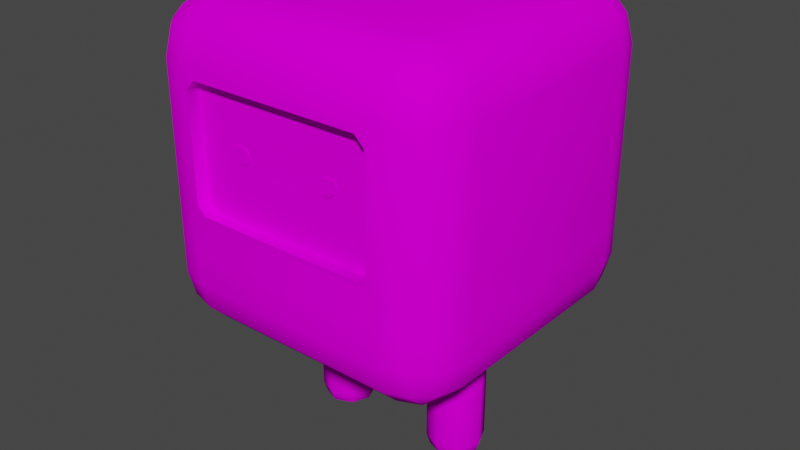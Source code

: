 # Source: TinyLittleCube.blend  (saved by Blender 2.91.10; exported with 4.5.12 LTS)
import bpy
from mathutils import Matrix  # noqa: F401  (used for matrix-valued properties, if any)

bpy.ops.wm.read_factory_settings(use_empty=True)
scene = bpy.context.scene
scene.name = 'Scene'

# ---- collections
col_collection = bpy.data.collections.new('Collection'); scene.collection.children.link(col_collection)

# ---- images (referenced by path relative to the original .blend; pixels are not part of the script)
import os
ASSET_DIR = os.environ.get("B2B_ASSET_DIR", "")  # directory of the original .blend (textures are referenced by path, not embedded)
HERE = os.path.dirname(os.path.abspath(__file__))  # packed textures are extracted next to this script under _unpacked/

def load_image(name, relpath, width, height, colorspace="sRGB"):
    """Load a texture the original file referenced (path relative to the .blend, or extracted next to this script)."""
    p = next((c for c in (os.path.join(HERE, relpath), os.path.join(ASSET_DIR, relpath)) if relpath and os.path.exists(c)), "")
    if p:
        img = bpy.data.images.load(p, check_existing=True)
        img.name = name
    else:  # same state as the original file: an image datablock whose file is absent (Cycles renders it pink)
        img = bpy.data.images.new(name, width, height)
        img.source = "FILE"
        img.filepath = "//" + (relpath or name)
    img.colorspace_settings.name = colorspace
    return img
img_tinycube = load_image('tinyCube', 'tinyCube.png', 1024, 1024, 'sRGB')

# ---- materials (node trees are filled in below, after node groups)
mat_tinycubemat = bpy.data.materials.new('tinyCubeMat')
mat_tinycubemat.use_transparent_shadow = False

# ---- material node trees
mat_tinycubemat.use_nodes = True; mat_tinycubemat.node_tree.nodes.clear()
_N = mat_tinycubemat.node_tree.nodes; _L = mat_tinycubemat.node_tree.links
n0 = _N.new('ShaderNodeBsdfPrincipled'); n0.name = 'Principled BSDF'; n0.location = (10, 300)
n0.distribution = 'GGX'
n0.subsurface_method = 'BURLEY'
n0.inputs[2].default_value = 0.0
n0.inputs[3].default_value = 1.45
n0.inputs[13].default_value = 0.0
n0.inputs[27].default_value = (0.0, 0.0, 0.0, 1.0)
n0.inputs[28].default_value = 1.0
n1 = _N.new('ShaderNodeOutputMaterial'); n1.name = 'Material Output'; n1.location = (300, 300)
n2 = _N.new('ShaderNodeTexImage'); n2.name = 'Image Texture'; n2.location = (-280, 280)
n2.image = img_tinycube
_L.new(n0.outputs[0], n1.inputs[0])
_L.new(n2.outputs[0], n0.inputs[0])
n1.is_active_output = True

# ---- world
world_world = bpy.data.worlds.new('World'); scene.world = world_world
world_world.use_nodes = True; world_world.node_tree.nodes.clear()
_N = world_world.node_tree.nodes; _L = world_world.node_tree.links
n0 = _N.new('ShaderNodeOutputWorld'); n0.name = 'World Output'; n0.location = (300, 300)
n1 = _N.new('ShaderNodeBackground'); n1.name = 'Background'; n1.location = (10, 300)
n1.inputs[0].default_value = (0.05088, 0.05088, 0.05088, 1.0)
_L.new(n1.outputs[0], n0.inputs[0])
n0.is_active_output = True
world_world.color = (0.05088, 0.05088, 0.05088)
world_world.use_sun_shadow = False
world_world.sun_shadow_jitter_overblur = 0.0

# ---- meshes
me_tinylittlecube_001 = bpy.data.meshes.new('TinyLittleCube.001')
me_tinylittlecube_001.from_pydata([(-0.6563, -0.3565, -0.5857), (-0.6563, -0.7065, -0.2357), (-1.006, -0.3565, -0.2357), (-0.6563, -0.5313, -0.5389), (-0.8311, -0.3565, -0.5389), (-0.8237, -0.5239, -0.4935), (-0.8311, -0.6598, -0.2357), (-0.6563, -0.6598, -0.4105), (-0.8237, -0.6143, -0.4031), (-0.9595, -0.3565, -0.4105), (-0.9595, -0.5313, -0.2357), (-0.9141, -0.5239, -0.4031), (-0.6563, -0.7065, 1.064), (-0.6563, -0.3565, 1.414), (-1.006, -0.3565, 1.064), (-0.6563, -0.6598, 1.239), (-0.8311, -0.6598, 1.064), (-0.8237, -0.6143, 1.232), (-0.8311, -0.3565, 1.368), (-0.6563, -0.5313, 1.368), (-0.8237, -0.5239, 1.322), (-0.9595, -0.5313, 1.064), (-0.9595, -0.3565, 1.239), (-0.9141, -0.5239, 1.232), (-0.6563, 0.9435, -0.5857), (-1.006, 0.9435, -0.2357), (-0.6563, 1.293, -0.2357), (-0.8311, 0.9435, -0.5389), (-0.6563, 1.118, -0.5389), (-0.8237, 1.111, -0.4935), (-0.9595, 1.118, -0.2357), (-0.9595, 0.9435, -0.4105), (-0.9141, 1.111, -0.4031), (-0.6563, 1.247, -0.4105), (-0.8311, 1.247, -0.2357), (-0.8237, 1.201, -0.4031), (-0.6563, 0.9435, 1.414), (-0.6563, 1.293, 1.064), (-1.006, 0.9435, 1.064), (-0.6563, 1.118, 1.368), (-0.8311, 0.9435, 1.368), (-0.8237, 1.111, 1.322), (-0.8311, 1.247, 1.064), (-0.6563, 1.247, 1.239), (-0.8237, 1.201, 1.232), (-0.9595, 0.9435, 1.239), (-0.9595, 1.118, 1.064), (-0.9141, 1.111, 1.232), (0.6437, -0.3565, -0.5857), (0.9937, -0.3565, -0.2357), (0.6437, -0.7065, -0.2357), (0.8185, -0.3565, -0.5389), (0.6437, -0.5313, -0.5389), (0.8111, -0.5239, -0.4935), (0.9469, -0.5313, -0.2357), (0.9469, -0.3565, -0.4105), (0.9015, -0.5239, -0.4031), (0.6437, -0.6598, -0.4105), (0.8185, -0.6598, -0.2357), (0.8111, -0.6143, -0.4031), (0.6437, -0.3565, 1.414), (0.6437, -0.7065, 1.064), (0.9937, -0.3565, 1.064), (0.6437, -0.5313, 1.368), (0.8185, -0.3565, 1.368), (0.8111, -0.5239, 1.322), (0.8185, -0.6598, 1.064), (0.6437, -0.6598, 1.239), (0.8111, -0.6143, 1.232), (0.9469, -0.3565, 1.239), (0.9469, -0.5313, 1.064), (0.9015, -0.5239, 1.232), (0.6437, 0.9435, -0.5857), (0.6437, 1.293, -0.2357), (0.9937, 0.9435, -0.2357), (0.6437, 1.118, -0.5389), (0.8185, 0.9435, -0.5389), (0.8111, 1.111, -0.4935), (0.8185, 1.247, -0.2357), (0.6437, 1.247, -0.4105), (0.8111, 1.201, -0.4031), (0.9469, 0.9435, -0.4105), (0.9469, 1.118, -0.2357), (0.9015, 1.111, -0.4031), (0.6437, 0.9435, 1.414), (0.9937, 0.9435, 1.064), (0.6437, 1.293, 1.064), (0.8185, 0.9435, 1.368), (0.6437, 1.118, 1.368), (0.8111, 1.111, 1.322), (0.9469, 1.118, 1.064), (0.9469, 0.9435, 1.239), (0.9015, 1.111, 1.232), (0.6437, 1.247, 1.239), (0.8185, 1.247, 1.064), (0.8111, 1.201, 1.232), (0.5457, -0.7126, 1.007), (0.605, -0.7126, 0.9479), (0.605, -0.6355, 0.9479), (-0.6176, -0.7126, 0.9479), (-0.5583, -0.7126, 1.007), (-0.5583, -0.7126, 0.2227), (-0.6176, -0.7126, 0.282), (-0.6563, -0.7065, 0.1875), (-0.8311, -0.6598, 0.1875), (-0.9595, -0.5313, 0.1875), (-1.006, -0.3565, 0.1875), (-0.6563, 1.293, 0.1875), (-0.8311, 1.247, 0.1875), (-0.9595, 1.118, 0.1875), (-1.006, 0.9435, 0.1875), (0.9937, 0.9435, 0.1875), (0.9469, 1.118, 0.1875), (0.8185, 1.247, 0.1875), (0.6437, 1.293, 0.1875), (0.6437, -0.7065, 0.1875), (0.8185, -0.6598, 0.1875), (0.9469, -0.5313, 0.1875), (0.9937, -0.3565, 0.1875), (0.605, -0.7126, 0.282), (0.5457, -0.7126, 0.2227), (0.4283, 0.4738, -1.337), (0.5558, 0.421, -0.2905), (0.5558, 0.421, -1.337), (0.5019, 0.3671, -1.445), (0.6086, 0.2935, -0.2905), (0.6086, 0.2935, -1.337), (0.5324, 0.2935, -1.445), (0.5558, 0.166, -0.2905), (0.5558, 0.166, -1.337), (0.5019, 0.2199, -1.445), (0.4817, 0.3182, -1.462), (0.4283, 0.1132, -0.2905), (0.4283, 0.1132, -1.337), (0.4283, 0.1894, -1.445), (0.3008, 0.166, -0.2905), (0.3008, 0.166, -1.337), (0.3547, 0.2199, -1.445), (0.248, 0.2935, -0.2905), (0.248, 0.2935, -1.337), (0.3242, 0.2935, -1.445), (0.3008, 0.421, -0.2905), (0.3008, 0.421, -1.337), (0.3547, 0.3671, -1.445), (0.4283, 0.4738, -0.2905), (0.4283, 0.3976, -1.445), (0.5396, 0.4048, -1.407), (0.5858, 0.2935, -1.407), (0.5396, 0.1821, -1.407), (0.4283, 0.136, -1.407), (0.3169, 0.1821, -1.407), (0.2708, 0.2935, -1.407), (0.3169, 0.4048, -1.407), (0.4283, 0.451, -1.407), (0.408, 0.3487, -1.462), (0.3814, 0.2843, -1.462), (0.455, 0.2538, -1.462), (-0.4409, 0.4738, -1.337), (-0.5684, 0.421, -0.2905), (-0.5684, 0.421, -1.337), (-0.5145, 0.3671, -1.445), (-0.6212, 0.2935, -0.2905), (-0.6212, 0.2935, -1.337), (-0.545, 0.2935, -1.445), (-0.5684, 0.166, -0.2905), (-0.5684, 0.166, -1.337), (-0.5145, 0.2199, -1.445), (-0.4943, 0.3182, -1.462), (-0.4409, 0.1132, -0.2905), (-0.4409, 0.1132, -1.337), (-0.4409, 0.1894, -1.445), (-0.3134, 0.166, -0.2905), (-0.3134, 0.166, -1.337), (-0.3673, 0.2199, -1.445), (-0.2606, 0.2935, -0.2905), (-0.2606, 0.2935, -1.337), (-0.3368, 0.2935, -1.445), (-0.3134, 0.421, -0.2905), (-0.3134, 0.421, -1.337), (-0.3673, 0.3671, -1.445), (-0.4409, 0.4738, -0.2905), (-0.4409, 0.3976, -1.445), (-0.5522, 0.4048, -1.407), (-0.5983, 0.2935, -1.407), (-0.5522, 0.1821, -1.407), (-0.4409, 0.136, -1.407), (-0.3295, 0.1821, -1.407), (-0.2834, 0.2935, -1.407), (-0.3295, 0.4048, -1.407), (-0.4409, 0.451, -1.407), (-0.4206, 0.3487, -1.462), (-0.394, 0.2843, -1.462), (-0.4676, 0.2538, -1.462), (0.2926, -0.6431, 0.6852), (0.2665, -0.6431, 0.6782), (0.2473, -0.6431, 0.659), (0.2403, -0.6431, 0.6329), (0.2473, -0.6431, 0.6067), (0.2665, -0.6431, 0.5876), (0.2926, -0.6431, 0.5806), (0.3188, -0.6431, 0.5876), (0.3379, -0.6431, 0.6067), (0.3449, -0.6431, 0.6329), (0.3379, -0.6431, 0.659), (0.3188, -0.6431, 0.6782), (0.1641, -0.6375, 0.5111), (0.1641, -0.6375, 0.5531), (0.0781, -0.6375, 0.4755), (0.0781, -0.6375, 0.5531), (0.1732, -0.6374, 0.5346), (0.0781, -0.6375, 0.5143), (-0.18, -0.6375, 0.5111), (-0.18, -0.6375, 0.5531), (-0.007947, -0.6375, 0.4613), (-0.007947, -0.6375, 0.5531), (-0.09399, -0.6375, 0.4755), (-0.09399, -0.6375, 0.5531), (-0.1891, -0.6374, 0.5346), (-0.007947, -0.6375, 0.5072), (-0.09399, -0.6375, 0.5143), (0.3517, -0.6431, 0.6803), (0.3466, -0.6431, 0.6853), (0.359, -0.6424, 0.6559), (0.3531, -0.6427, 0.6641), (0.3472, -0.6434, 0.6668), (0.3366, -0.6434, 0.6774), (0.3506, -0.643, 0.6435), (0.3464, -0.643, 0.6593), (-0.3043, -0.6431, 0.6852), (-0.2782, -0.6431, 0.6782), (-0.2591, -0.6431, 0.659), (-0.2521, -0.6431, 0.6329), (-0.2591, -0.6431, 0.6067), (-0.2782, -0.6431, 0.5876), (-0.3043, -0.6431, 0.5806), (-0.3305, -0.6431, 0.5876), (-0.3496, -0.6431, 0.6067), (-0.3566, -0.6431, 0.6329), (-0.3496, -0.6431, 0.659), (-0.3305, -0.6431, 0.6782), (-0.3634, -0.6431, 0.6803), (-0.3584, -0.6431, 0.6853), (-0.3707, -0.6424, 0.6559), (-0.3649, -0.6427, 0.6641), (-0.359, -0.6434, 0.6668), (-0.3483, -0.6434, 0.6774), (-0.3623, -0.643, 0.6435), (-0.3581, -0.643, 0.6593), (0.605, -0.6355, 0.9479), (0.605, -0.6355, 0.9479), (0.605, -0.6355, 0.9479), (0.5457, -0.6355, 1.007), (-0.5583, -0.6355, 1.007), (-0.6176, -0.6355, 0.9479), (-0.6176, -0.6355, 0.282), (-0.5583, -0.6355, 0.2227), (0.5457, -0.6355, 0.2227), (0.605, -0.6355, 0.282), (0.5457, -0.7126, 1.007), (0.605, -0.7126, 0.9479), (0.605, -0.6355, 0.9479), (0.5457, -0.6355, 1.007), (-0.6176, -0.7126, 0.9479), (-0.5583, -0.7126, 1.007), (-0.5583, -0.6355, 1.007), (-0.6176, -0.6355, 0.9479), (-0.5583, -0.7126, 0.2227), (-0.6176, -0.7126, 0.282), (-0.6176, -0.6355, 0.282), (-0.5583, -0.6355, 0.2227), (0.605, -0.7126, 0.282), (0.5457, -0.7126, 0.2227), (0.5457, -0.6355, 0.2227), (0.605, -0.6355, 0.282), (0.5558, 0.421, -0.9596), (0.6086, 0.2935, -0.9596), (0.5558, 0.166, -0.9596), (0.4283, 0.1132, -0.9596), (0.3008, 0.166, -0.9596), (0.248, 0.2935, -0.9596), (0.3008, 0.421, -0.9596), (0.4283, 0.4738, -0.9596), (-0.5684, 0.421, -0.9883), (-0.6212, 0.2935, -0.9883), (-0.5684, 0.166, -0.9883), (-0.4409, 0.1132, -0.9883), (-0.3134, 0.166, -0.9883), (-0.2606, 0.2935, -0.9883), (-0.3134, 0.421, -0.9883), (-0.4409, 0.4738, -0.9883), (-0.8311, -0.6598, -0.02409), (-0.9595, -0.5313, -0.02409), (-1.006, -0.3565, -0.02409), (-0.6563, 1.293, -0.02409), (0.9937, 0.9435, -0.02409), (0.6437, -0.7065, -0.02409), (-0.6563, -0.7065, -0.02409), (-0.8311, 1.247, -0.02409), (-0.9595, 1.118, -0.02409), (-1.006, 0.9435, -0.02409), (0.9469, 1.118, -0.02409), (0.8185, 1.247, -0.02409), (0.6437, 1.293, -0.02409), (0.8185, -0.6598, -0.02409), (0.9469, -0.5313, -0.02409), (0.9937, -0.3565, -0.02409), (-1.006, -0.3565, -0.2357)], [(98, 248), (248, 249)], [(111, 85, 62, 118), (84, 36, 13, 60), (106, 14, 38, 110), (107, 37, 86, 114), (0, 3, 5, 4), (3, 7, 8, 5), (1, 6, 8, 7), (6, 10, 11, 8), (2, 9, 11, 10), (9, 4, 5, 11), (5, 8, 11), (12, 15, 17, 16), (15, 19, 20, 17), (13, 18, 20, 19), (18, 22, 23, 20), (14, 21, 23, 22), (21, 16, 17, 23), (17, 20, 23), (24, 27, 29, 28), (27, 31, 32, 29), (25, 30, 32, 31), (30, 34, 35, 32), (26, 33, 35, 34), (33, 28, 29, 35), (29, 32, 35), (36, 39, 41, 40), (39, 43, 44, 41), (37, 42, 44, 43), (42, 46, 47, 44), (38, 45, 47, 46), (45, 40, 41, 47), (41, 44, 47), (48, 51, 53, 52), (51, 55, 56, 53), (49, 54, 56, 55), (54, 58, 59, 56), (50, 57, 59, 58), (57, 52, 53, 59), (53, 56, 59), (60, 63, 65, 64), (63, 67, 68, 65), (61, 66, 68, 67), (66, 70, 71, 68), (62, 69, 71, 70), (69, 64, 65, 71), (65, 68, 71), (72, 75, 77, 76), (75, 79, 80, 77), (73, 78, 80, 79), (78, 82, 83, 80), (74, 81, 83, 82), (81, 76, 77, 83), (77, 80, 83), (84, 87, 89, 88), (87, 91, 92, 89), (85, 90, 92, 91), (90, 94, 95, 92), (86, 93, 95, 94), (93, 88, 89, 95), (89, 92, 95), (24, 0, 4, 27), (27, 4, 9, 31), (31, 9, 2, 25), (103, 12, 16, 104), (104, 16, 21, 105), (105, 21, 14, 106), (13, 36, 40, 18), (18, 40, 45, 22), (22, 45, 38, 14), (293, 26, 34, 297), (297, 34, 30, 298), (298, 30, 25, 299), (72, 24, 28, 75), (75, 28, 33, 79), (79, 33, 26, 73), (36, 84, 88, 39), (39, 88, 93, 43), (43, 93, 86, 37), (294, 74, 82, 300), (300, 82, 78, 301), (301, 78, 73, 302), (48, 72, 76, 51), (51, 76, 81, 55), (55, 81, 74, 49), (84, 60, 64, 87), (87, 64, 69, 91), (91, 69, 62, 85), (295, 50, 58, 303), (303, 58, 54, 304), (304, 54, 49, 305), (0, 48, 52, 3), (3, 52, 57, 7), (7, 57, 50, 1), (60, 13, 19, 63), (63, 19, 15, 67), (67, 15, 12, 61), (24, 72, 48, 0), (70, 117, 118, 62), (295, 296, 1, 50), (66, 116, 117, 70), (61, 115, 116, 66), (94, 113, 114, 86), (90, 112, 113, 94), (85, 111, 112, 90), (46, 109, 110, 38), (42, 108, 109, 46), (37, 107, 108, 42), (291, 105, 106, 292), (290, 104, 105, 291), (296, 103, 104, 290), (293, 107, 114, 302), (292, 106, 110, 299), (294, 111, 118, 305), (61, 96, 97), (100, 12, 99), (120, 115, 119), (103, 101, 102), (103, 102, 99, 12), (12, 100, 96, 61), (61, 97, 119, 115), (115, 120, 101, 103), (137, 140, 155), (153, 121, 123, 146), (130, 134, 156), (146, 123, 126, 147), (282, 283, 161, 158), (147, 126, 129, 148), (275, 125, 128, 276), (148, 129, 133, 149), (276, 128, 132, 277), (149, 133, 136, 150), (277, 132, 135, 278), (134, 137, 155, 156), (150, 136, 139, 151), (278, 135, 138, 279), (156, 155, 154, 131), (151, 139, 142, 152), (279, 138, 141, 280), (131, 154, 145, 124), (152, 142, 121, 153), (280, 141, 144, 281), (145, 154, 143), (143, 152, 153, 145), (140, 151, 152, 143), (137, 150, 151, 140), (134, 149, 150, 137), (130, 148, 149, 134), (127, 147, 148, 130), (124, 146, 147, 127), (145, 153, 146, 124), (124, 127, 131), (127, 130, 156, 131), (143, 154, 155, 140), (281, 144, 122, 274), (173, 191, 176), (189, 182, 159, 157), (166, 192, 170), (182, 183, 162, 159), (183, 184, 165, 162), (283, 284, 164, 161), (184, 185, 169, 165), (284, 285, 168, 164), (185, 186, 172, 169), (285, 286, 171, 168), (170, 192, 191, 173), (186, 187, 175, 172), (286, 287, 174, 171), (192, 167, 190, 191), (187, 188, 178, 175), (287, 288, 177, 174), (167, 160, 181, 190), (188, 189, 157, 178), (288, 289, 180, 177), (181, 179, 190), (179, 181, 189, 188), (176, 179, 188, 187), (173, 176, 187, 186), (170, 173, 186, 185), (166, 170, 185, 184), (163, 166, 184, 183), (160, 163, 183, 182), (181, 160, 182, 189), (160, 167, 163), (163, 167, 192, 166), (179, 176, 191, 190), (289, 282, 158, 180), (194, 195, 196, 197, 198, 199, 200, 201, 202, 203, 204, 193), (210, 209, 206, 208), (218, 210, 208, 214), (213, 207, 210, 218), (207, 205, 209, 210), (219, 216, 212, 217), (218, 214, 216, 219), (213, 218, 219, 215), (215, 219, 217, 211), (225, 224, 220, 221), (227, 226, 222, 223), (204, 203, 224, 225), (203, 202, 226, 227), (122, 144, 141, 138, 135, 132, 128, 125), (229, 228, 239, 238, 237, 236, 235, 234, 233, 232, 231, 230), (245, 241, 240, 244), (247, 243, 242, 246), (239, 245, 244, 238), (238, 247, 246, 237), (216, 219, 215), (210, 207, 208), (256, 257, 250, 251, 252, 253, 254, 255), (262, 267, 268, 265), (258, 263, 264, 261), (260, 259, 258, 261), (266, 271, 272, 269), (264, 263, 262, 265), (268, 267, 266, 269), (270, 273, 272, 271), (270, 259, 260, 273), (123, 274, 275, 126), (121, 281, 274, 123), (142, 280, 281, 121), (139, 279, 280, 142), (136, 278, 279, 139), (133, 277, 278, 136), (129, 276, 277, 133), (126, 275, 276, 129), (159, 162, 283, 282), (157, 159, 282, 289), (178, 157, 289, 288), (175, 178, 288, 287), (172, 175, 287, 286), (169, 172, 286, 285), (165, 169, 285, 284), (162, 165, 284, 283), (274, 122, 125, 275), (74, 294, 305, 49), (306, 292, 299, 25), (26, 293, 302, 73), (1, 296, 290, 6), (6, 290, 291, 10), (10, 291, 292, 306), (115, 103, 296, 295), (117, 304, 305, 118), (116, 303, 304, 117), (115, 295, 303, 116), (113, 301, 302, 114), (112, 300, 301, 113), (111, 294, 300, 112), (109, 298, 299, 110), (108, 297, 298, 109), (107, 293, 297, 108)])
me_tinylittlecube_001.polygons.foreach_set('use_smooth', [1, 1, 1, 1, 1, 1, 1, 1, 1, 1, 1, 1, 1, 1, 1, 1, 1, 1, 1, 1, 1, 1, 1, 1, 1, 1, 1, 1, 1, 1, 1, 1, 1, 1, 1, 1, 1, 1, 1, 1, 1, 1, 1, 1, 1, 1, 1, 1, 1, 1, 1, 1, 1, 1, 1, 1, 1, 1, 1, 1, 1, 1, 1, 1, 1, 1, 1, 1, 1, 1, 1, 1, 1, 1, 1, 1, 1, 1, 1, 1, 1, 1, 1, 1, 1, 1, 1, 1, 1, 1, 1, 1, 1, 1, 1, 1, 1, 1, 1, 1, 1, 1, 1, 1, 1, 1, 1, 1, 1, 1, 1, 1, 1, 1, 1, 1, 1, 1, 1, 1, 1, 1, 1, 1, 1, 1, 1, 1, 1, 1, 1, 1, 1, 1, 1, 1, 1, 1, 1, 1, 1, 1, 1, 1, 1, 1, 1, 1, 1, 1, 1, 1, 1, 1, 1, 1, 1, 1, 1, 1, 1, 1, 1, 1, 1, 1, 1, 1, 1, 1, 1, 1, 1, 1, 1, 1, 1, 1, 1, 1, 1, 1, 1, 1, 1, 1, 0, 0, 0, 0, 0, 0, 0, 0, 0, 0, 0, 0, 0, 1, 0, 0, 0, 0, 0, 0, 0, 1, 1, 1, 1, 1, 1, 1, 1, 1, 1, 1, 1, 1, 1, 1, 1, 1, 1, 1, 1, 1, 1, 1, 1, 1, 1, 1, 1, 1, 1, 1, 1, 1, 1, 1, 1, 1, 1, 1, 1, 1, 1])
_uv = me_tinylittlecube_001.uv_layers.new(name='UVMap')
_uv.uv.foreach_set('vector', [0.0002311, 0.8407, 0.0002312, 0.6964, 0.2142, 0.6964, 0.2142, 0.8407, 0.0002311, 0.607, 0.0002311, 0.393, 0.2142, 0.393, 0.2142, 0.607, 0.2142, 0.1593, 0.2142, 0.3036, 0.0002311, 0.3036, 0.0002311, 0.1593, 0.8848, 0.1665, 0.879, 0.3071, 0.6775, 0.3065, 0.6732, 0.1661, 0.6284, 0.602, 0.6353, 0.6331, 0.6092, 0.643, 0.5939, 0.6146, 0.6353, 0.6331, 0.639, 0.6621, 0.6127, 0.6622, 0.6092, 0.643, 0.6396, 0.6901, 0.6118, 0.6884, 0.6127, 0.6622, 0.639, 0.6621, 0.6118, 0.6884, 0.5825, 0.6831, 0.5937, 0.6567, 0.6127, 0.6622, 0.5507, 0.6739, 0.5662, 0.6405, 0.5937, 0.6567, 0.5825, 0.6831, 0.5662, 0.6405, 0.5939, 0.6146, 0.6092, 0.643, 0.5937, 0.6567, 0.6092, 0.643, 0.6127, 0.6622, 0.5937, 0.6567, 0.6407, 0.8978, 0.6407, 0.9259, 0.6143, 0.9265, 0.6126, 0.8999, 0.6407, 0.9259, 0.6371, 0.9558, 0.6098, 0.9462, 0.6143, 0.9265, 0.6303, 0.9881, 0.5953, 0.975, 0.6098, 0.9462, 0.6371, 0.9558, 0.5953, 0.975, 0.5669, 0.9486, 0.5949, 0.9313, 0.6098, 0.9462, 0.5518, 0.9141, 0.5834, 0.9052, 0.5949, 0.9313, 0.5669, 0.9486, 0.5834, 0.9052, 0.6126, 0.8999, 0.6143, 0.9265, 0.5949, 0.9313, 0.6143, 0.9265, 0.6098, 0.9462, 0.5949, 0.9313, 0.8922, 0.01047, 0.9263, 0.0234, 0.9121, 0.05171, 0.8852, 0.0421, 0.9263, 0.0234, 0.9542, 0.04914, 0.9268, 0.06635, 0.9121, 0.05171, 0.9695, 0.08272, 0.9383, 0.09209, 0.9268, 0.06635, 0.9542, 0.04914, 0.9383, 0.09209, 0.9094, 0.09752, 0.9077, 0.07108, 0.9268, 0.06635, 0.8815, 0.09971, 0.8815, 0.07168, 0.9077, 0.07108, 0.9094, 0.09752, 0.8815, 0.07168, 0.8852, 0.0421, 0.9121, 0.05171, 0.9077, 0.07108, 0.9121, 0.05171, 0.9268, 0.06635, 0.9077, 0.07108, 0.8904, 0.3957, 0.8834, 0.3645, 0.9098, 0.3545, 0.9251, 0.383, 0.8834, 0.3645, 0.8797, 0.3353, 0.9062, 0.3351, 0.9098, 0.3545, 0.879, 0.3071, 0.9071, 0.3087, 0.9062, 0.3351, 0.8797, 0.3353, 0.9071, 0.3087, 0.9367, 0.3141, 0.9254, 0.3408, 0.9062, 0.3351, 0.9685, 0.3232, 0.953, 0.3569, 0.9254, 0.3408, 0.9367, 0.3141, 0.953, 0.3569, 0.9251, 0.383, 0.9098, 0.3545, 0.9254, 0.3408, 0.9098, 0.3545, 0.9062, 0.3351, 0.9254, 0.3408, 0.8513, 0.6003, 0.8852, 0.6125, 0.8716, 0.6407, 0.8449, 0.6317, 0.8852, 0.6125, 0.9131, 0.6374, 0.8863, 0.6549, 0.8716, 0.6407, 0.9289, 0.6702, 0.8982, 0.6801, 0.8863, 0.6549, 0.9131, 0.6374, 0.8982, 0.6801, 0.8698, 0.6861, 0.8676, 0.66, 0.8863, 0.6549, 0.8421, 0.6889, 0.8417, 0.6611, 0.8676, 0.66, 0.8698, 0.6861, 0.8417, 0.6611, 0.8449, 0.6317, 0.8716, 0.6407, 0.8676, 0.66, 0.8716, 0.6407, 0.8863, 0.6549, 0.8676, 0.66, 0.8581, 0.9846, 0.8504, 0.953, 0.8768, 0.9423, 0.8931, 0.9709, 0.8504, 0.953, 0.8462, 0.9236, 0.8728, 0.9229, 0.8768, 0.9423, 0.845, 0.8953, 0.8731, 0.8964, 0.8728, 0.9229, 0.8462, 0.9236, 0.8731, 0.8964, 0.9028, 0.901, 0.8922, 0.9281, 0.8728, 0.9229, 0.935, 0.9091, 0.9206, 0.9436, 0.8922, 0.9281, 0.9028, 0.901, 0.9206, 0.9436, 0.8931, 0.9709, 0.8768, 0.9423, 0.8922, 0.9281, 0.8768, 0.9423, 0.8728, 0.9229, 0.8922, 0.9281, 0.6668, 0.0103, 0.6738, 0.04153, 0.6474, 0.05134, 0.6322, 0.0228, 0.6738, 0.04153, 0.6773, 0.07078, 0.6508, 0.07075, 0.6474, 0.05134, 0.6776, 0.09909, 0.6497, 0.09707, 0.6508, 0.07075, 0.6773, 0.07078, 0.6497, 0.09707, 0.6203, 0.09145, 0.6317, 0.06498, 0.6508, 0.07075, 0.5885, 0.08209, 0.6042, 0.04863, 0.6317, 0.06498, 0.6203, 0.09145, 0.6042, 0.04863, 0.6322, 0.0228, 0.6474, 0.05134, 0.6317, 0.06498, 0.6474, 0.05134, 0.6508, 0.07075, 0.6317, 0.06498, 0.6659, 0.3956, 0.6316, 0.3825, 0.6461, 0.3541, 0.6731, 0.364, 0.6316, 0.3825, 0.6038, 0.3562, 0.6316, 0.3393, 0.6461, 0.3541, 0.5889, 0.3221, 0.6203, 0.3133, 0.6316, 0.3393, 0.6038, 0.3562, 0.6203, 0.3133, 0.6494, 0.3082, 0.6508, 0.3347, 0.6316, 0.3393, 0.6775, 0.3065, 0.6771, 0.3345, 0.6508, 0.3347, 0.6494, 0.3082, 0.6771, 0.3345, 0.6731, 0.364, 0.6461, 0.3541, 0.6508, 0.3347, 0.6461, 0.3541, 0.6316, 0.3393, 0.6508, 0.3347, 0.0002311, 0.0002311, 0.2142, 0.0002311, 0.2142, 0.03, 0.0002312, 0.03, 0.0002312, 0.03, 0.2142, 0.03, 0.2142, 0.0599, 0.0002311, 0.0599, 0.0002311, 0.0599, 0.2142, 0.0599, 0.2142, 0.08967, 0.0002312, 0.08967, 0.6361, 0.7574, 0.6407, 0.8978, 0.6126, 0.8999, 0.6058, 0.7567, 0.6058, 0.7567, 0.6126, 0.8999, 0.5834, 0.9052, 0.5741, 0.7555, 0.5741, 0.7555, 0.5834, 0.9052, 0.5518, 0.9141, 0.5409, 0.7541, 0.2142, 0.393, 0.0002311, 0.393, 0.0002311, 0.3633, 0.2142, 0.3633, 0.2142, 0.3633, 0.0002311, 0.3633, 0.0002311, 0.3334, 0.2142, 0.3334, 0.2142, 0.3334, 0.0002311, 0.3334, 0.0002311, 0.3036, 0.2142, 0.3036, 0.8831, 0.1331, 0.8815, 0.09971, 0.9094, 0.09752, 0.9122, 0.1317, 0.9122, 0.1317, 0.9094, 0.09752, 0.9383, 0.09209, 0.9425, 0.1285, 0.9425, 0.1285, 0.9383, 0.09209, 0.9695, 0.08272, 0.9748, 0.1231, 0.6668, 0.0103, 0.8922, 0.01047, 0.8852, 0.0421, 0.6738, 0.04153, 0.6738, 0.04153, 0.8852, 0.0421, 0.8815, 0.07168, 0.6773, 0.07078, 0.6773, 0.07078, 0.8815, 0.07168, 0.8815, 0.09971, 0.6776, 0.09909, 0.8904, 0.3957, 0.6659, 0.3956, 0.6731, 0.364, 0.8834, 0.3645, 0.8834, 0.3645, 0.6731, 0.364, 0.6771, 0.3345, 0.8797, 0.3353, 0.8797, 0.3353, 0.6771, 0.3345, 0.6775, 0.3065, 0.879, 0.3071, 0.5834, 0.1223, 0.5885, 0.08209, 0.6203, 0.09145, 0.6159, 0.1277, 0.6159, 0.1277, 0.6203, 0.09145, 0.6497, 0.09707, 0.6464, 0.1311, 0.6464, 0.1311, 0.6497, 0.09707, 0.6776, 0.09909, 0.6754, 0.1326, 0.2142, 0.9998, 0.0002311, 0.9998, 0.0002311, 0.97, 0.2142, 0.97, 0.2142, 0.97, 0.0002311, 0.97, 0.0002311, 0.9401, 0.2142, 0.9401, 0.2142, 0.9401, 0.0002311, 0.9401, 0.0002311, 0.9103, 0.2142, 0.9103, 0.0002311, 0.607, 0.2142, 0.607, 0.2142, 0.6367, 0.0002311, 0.6367, 0.0002311, 0.6367, 0.2142, 0.6367, 0.2142, 0.6666, 0.0002311, 0.6666, 0.0002311, 0.6666, 0.2142, 0.6666, 0.2142, 0.6964, 0.0002312, 0.6964, 0.8444, 0.7218, 0.8421, 0.6889, 0.8698, 0.6861, 0.8732, 0.7199, 0.8732, 0.7199, 0.8698, 0.6861, 0.8982, 0.6801, 0.9032, 0.716, 0.9032, 0.716, 0.8982, 0.6801, 0.9289, 0.6702, 0.9351, 0.7099, 0.6284, 0.602, 0.8513, 0.6003, 0.8449, 0.6317, 0.6353, 0.6331, 0.6353, 0.6331, 0.8449, 0.6317, 0.8417, 0.6611, 0.639, 0.6621, 0.639, 0.6621, 0.8417, 0.6611, 0.8421, 0.6889, 0.6396, 0.6901, 0.8581, 0.9846, 0.6303, 0.9881, 0.6371, 0.9558, 0.8504, 0.953, 0.8504, 0.953, 0.6371, 0.9558, 0.6407, 0.9259, 0.8462, 0.9236, 0.8462, 0.9236, 0.6407, 0.9259, 0.6407, 0.8978, 0.845, 0.8953, 0.4669, 0.7666, 0.4669, 0.8778, 0.3557, 0.8778, 0.3557, 0.7666, 0.9028, 0.901, 0.9082, 0.7518, 0.9413, 0.7496, 0.935, 0.9091, 0.8444, 0.7218, 0.6378, 0.7238, 0.6396, 0.6901, 0.8421, 0.6889, 0.8731, 0.8964, 0.8767, 0.7536, 0.9082, 0.7518, 0.9028, 0.901, 0.845, 0.8953, 0.8467, 0.7548, 0.8767, 0.7536, 0.8731, 0.8964, 0.6494, 0.3082, 0.6431, 0.1652, 0.6732, 0.1661, 0.6775, 0.3065, 0.6203, 0.3133, 0.6114, 0.1639, 0.6431, 0.1652, 0.6494, 0.3082, 0.5889, 0.3221, 0.5783, 0.1624, 0.6114, 0.1639, 0.6203, 0.3133, 0.9367, 0.3141, 0.9467, 0.1649, 0.98, 0.1634, 0.9685, 0.3232, 0.9071, 0.3087, 0.9149, 0.1659, 0.9467, 0.1649, 0.9367, 0.3141, 0.879, 0.3071, 0.8848, 0.1665, 0.9149, 0.1659, 0.9071, 0.3087, 0.5783, 0.7193, 0.5741, 0.7555, 0.5409, 0.7541, 0.5458, 0.714, 0.6088, 0.7226, 0.6058, 0.7567, 0.5741, 0.7555, 0.5783, 0.7193, 0.6378, 0.7238, 0.6361, 0.7574, 0.6058, 0.7567, 0.6088, 0.7226, 0.8831, 0.1331, 0.8848, 0.1665, 0.6732, 0.1661, 0.6754, 0.1326, 0.2142, 0.1245, 0.2142, 0.1593, 0.0002311, 0.1593, 0.0002311, 0.1245, 0.0002311, 0.8755, 0.0002311, 0.8407, 0.2142, 0.8407, 0.2142, 0.8755, 0.845, 0.8953, 0.8295, 0.8864, 0.839, 0.877, 0.6559, 0.8885, 0.6407, 0.8978, 0.6463, 0.8792, 0.8307, 0.7608, 0.8467, 0.7548, 0.8402, 0.7703, 0.6361, 0.7574, 0.6522, 0.763, 0.6429, 0.7727, 0.6361, 0.7574, 0.6429, 0.7727, 0.6463, 0.8792, 0.6407, 0.8978, 0.6407, 0.8978, 0.6559, 0.8885, 0.8295, 0.8864, 0.845, 0.8953, 0.845, 0.8953, 0.839, 0.877, 0.8402, 0.7703, 0.8467, 0.7548, 0.8467, 0.7548, 0.8307, 0.7608, 0.6522, 0.763, 0.6361, 0.7574, 0.7345, 0.4788, 0.7444, 0.4878, 0.7349, 0.4907, 0.7406, 0.5219, 0.7465, 0.5382, 0.7108, 0.5382, 0.7182, 0.5225, 0.7122, 0.4892, 0.7212, 0.4794, 0.722, 0.4912, 0.7182, 0.5225, 0.7108, 0.5382, 0.6856, 0.513, 0.7019, 0.5071, 0.265, 0.4688, 0.2877, 0.4688, 0.2877, 0.5836, 0.265, 0.5836, 0.7019, 0.5071, 0.6856, 0.513, 0.6856, 0.4773, 0.7013, 0.4847, 0.5652, 0.4684, 0.5652, 0.5832, 0.5425, 0.5832, 0.5425, 0.4684, 0.7013, 0.4847, 0.6856, 0.4773, 0.7108, 0.4521, 0.7167, 0.4685, 0.5425, 0.4684, 0.5425, 0.5832, 0.5198, 0.5832, 0.5198, 0.4684, 0.7167, 0.4685, 0.7108, 0.4521, 0.7465, 0.4521, 0.7391, 0.4679, 0.5198, 0.4684, 0.5198, 0.5832, 0.4971, 0.5832, 0.4971, 0.4684, 0.7212, 0.4794, 0.7345, 0.4788, 0.7349, 0.4907, 0.722, 0.4912, 0.7391, 0.4679, 0.7465, 0.4521, 0.7717, 0.4774, 0.7554, 0.4833, 0.4971, 0.4684, 0.4971, 0.5832, 0.4744, 0.5832, 0.4744, 0.4684, 0.722, 0.4912, 0.7349, 0.4907, 0.7353, 0.5019, 0.7226, 0.5024, 0.7554, 0.4833, 0.7717, 0.4774, 0.7717, 0.513, 0.756, 0.5057, 0.4744, 0.4684, 0.4744, 0.5832, 0.4516, 0.5832, 0.4516, 0.4684, 0.7226, 0.5024, 0.7353, 0.5019, 0.7361, 0.511, 0.7228, 0.5116, 0.756, 0.5057, 0.7717, 0.513, 0.7465, 0.5382, 0.7406, 0.5219, 0.4516, 0.4684, 0.4516, 0.5832, 0.4289, 0.5832, 0.4289, 0.4684, 0.7361, 0.511, 0.7353, 0.5019, 0.7451, 0.5011, 0.7451, 0.5011, 0.756, 0.5057, 0.7406, 0.5219, 0.7361, 0.511, 0.7444, 0.4878, 0.7554, 0.4833, 0.756, 0.5057, 0.7451, 0.5011, 0.7345, 0.4788, 0.7391, 0.4679, 0.7554, 0.4833, 0.7444, 0.4878, 0.7212, 0.4794, 0.7167, 0.4685, 0.7391, 0.4679, 0.7345, 0.4788, 0.7122, 0.4892, 0.7013, 0.4847, 0.7167, 0.4685, 0.7212, 0.4794, 0.7129, 0.5026, 0.7019, 0.5071, 0.7013, 0.4847, 0.7122, 0.4892, 0.7228, 0.5116, 0.7182, 0.5225, 0.7019, 0.5071, 0.7129, 0.5026, 0.7361, 0.511, 0.7406, 0.5219, 0.7182, 0.5225, 0.7228, 0.5116, 0.7228, 0.5116, 0.7129, 0.5026, 0.7226, 0.5024, 0.7129, 0.5026, 0.7122, 0.4892, 0.722, 0.4912, 0.7226, 0.5024, 0.7451, 0.5011, 0.7353, 0.5019, 0.7349, 0.4907, 0.7444, 0.4878, 0.6106, 0.4684, 0.6106, 0.5832, 0.5879, 0.5832, 0.5879, 0.4684, 0.8148, 0.5011, 0.8266, 0.5014, 0.8238, 0.511, 0.8579, 0.5071, 0.8585, 0.4848, 0.8742, 0.4774, 0.8742, 0.513, 0.8252, 0.4788, 0.8272, 0.4885, 0.8154, 0.4877, 0.8585, 0.4848, 0.8431, 0.4685, 0.849, 0.4521, 0.8742, 0.4774, 0.8431, 0.4685, 0.8207, 0.4679, 0.8133, 0.4521, 0.849, 0.4521, 0.2877, 0.4688, 0.3104, 0.4688, 0.3104, 0.5836, 0.2877, 0.5836, 0.8207, 0.4679, 0.8045, 0.4832, 0.7881, 0.4774, 0.8133, 0.4521, 0.3104, 0.4688, 0.3331, 0.4688, 0.3331, 0.5836, 0.3104, 0.5836, 0.8045, 0.4832, 0.8039, 0.5056, 0.7881, 0.513, 0.7881, 0.4774, 0.3331, 0.4688, 0.3558, 0.4688, 0.3558, 0.5836, 0.3331, 0.5836, 0.8154, 0.4877, 0.8272, 0.4885, 0.8266, 0.5014, 0.8148, 0.5011, 0.8039, 0.5056, 0.8193, 0.5219, 0.8133, 0.5382, 0.7881, 0.513, 0.3558, 0.4688, 0.3785, 0.4688, 0.3785, 0.5836, 0.3558, 0.5836, 0.8272, 0.4885, 0.8384, 0.4892, 0.8379, 0.5019, 0.8266, 0.5014, 0.8193, 0.5219, 0.8416, 0.5225, 0.849, 0.5382, 0.8133, 0.5382, 0.3785, 0.4688, 0.4012, 0.4688, 0.4012, 0.5836, 0.3785, 0.5836, 0.8384, 0.4892, 0.8476, 0.4893, 0.847, 0.5027, 0.8379, 0.5019, 0.8416, 0.5225, 0.8579, 0.5071, 0.8742, 0.513, 0.849, 0.5382, 0.4012, 0.4688, 0.4239, 0.4688, 0.4239, 0.5836, 0.4012, 0.5836, 0.847, 0.5027, 0.8371, 0.5116, 0.8379, 0.5019, 0.8371, 0.5116, 0.847, 0.5027, 0.8579, 0.5071, 0.8416, 0.5225, 0.8238, 0.511, 0.8371, 0.5116, 0.8416, 0.5225, 0.8193, 0.5219, 0.8148, 0.5011, 0.8238, 0.511, 0.8193, 0.5219, 0.8039, 0.5056, 0.8154, 0.4877, 0.8148, 0.5011, 0.8039, 0.5056, 0.8045, 0.4832, 0.8252, 0.4788, 0.8154, 0.4877, 0.8045, 0.4832, 0.8207, 0.4679, 0.8386, 0.4794, 0.8252, 0.4788, 0.8207, 0.4679, 0.8431, 0.4685, 0.8476, 0.4893, 0.8386, 0.4794, 0.8431, 0.4685, 0.8585, 0.4848, 0.847, 0.5027, 0.8476, 0.4893, 0.8585, 0.4848, 0.8579, 0.5071, 0.8476, 0.4893, 0.8384, 0.4892, 0.8386, 0.4794, 0.8386, 0.4794, 0.8384, 0.4892, 0.8272, 0.4885, 0.8252, 0.4788, 0.8371, 0.5116, 0.8238, 0.511, 0.8266, 0.5014, 0.8379, 0.5019, 0.2423, 0.4688, 0.265, 0.4688, 0.265, 0.5836, 0.2423, 0.5836, 0.3716, 0.6637, 0.3657, 0.6672, 0.3588, 0.6672, 0.3528, 0.6637, 0.3494, 0.6578, 0.3494, 0.6509, 0.3528, 0.6449, 0.3588, 0.6415, 0.3657, 0.6415, 0.3716, 0.6449, 0.3751, 0.6509, 0.3751, 0.6578, 0.3395, 0.6657, 0.3446, 0.6415, 0.3493, 0.6438, 0.3493, 0.6657, 0.3377, 0.6876, 0.3395, 0.6657, 0.3493, 0.6657, 0.3493, 0.6876, 0.326, 0.6876, 0.3296, 0.6657, 0.3395, 0.6657, 0.3377, 0.6876, 0.3296, 0.6657, 0.3387, 0.6438, 0.3446, 0.6415, 0.3395, 0.6657, 0.3395, 0.7095, 0.3493, 0.7095, 0.3493, 0.7314, 0.3446, 0.7337, 0.3377, 0.6876, 0.3493, 0.6876, 0.3493, 0.7095, 0.3395, 0.7095, 0.326, 0.6876, 0.3377, 0.6876, 0.3395, 0.7095, 0.3296, 0.7095, 0.3296, 0.7095, 0.3395, 0.7095, 0.3446, 0.7337, 0.3387, 0.7314, 0.3751, 0.6509, 0.3716, 0.6449, 0.3716, 0.6449, 0.3751, 0.6509, 0.3716, 0.6449, 0.3657, 0.6415, 0.3657, 0.6415, 0.3716, 0.6449, 0.3751, 0.6509, 0.3716, 0.6449, 0.3716, 0.6449, 0.3751, 0.6509, 0.3716, 0.6449, 0.3657, 0.6415, 0.3657, 0.6415, 0.3716, 0.6449, 0.5879, 0.5832, 0.6106, 0.5832, 0.4516, 0.5832, 0.4744, 0.5832, 0.4971, 0.5832, 0.5198, 0.5832, 0.5425, 0.5832, 0.5652, 0.5832, 0.3716, 0.6637, 0.3751, 0.6578, 0.3751, 0.6509, 0.3716, 0.6449, 0.3657, 0.6415, 0.3588, 0.6415, 0.3528, 0.6449, 0.3494, 0.6509, 0.3494, 0.6578, 0.3528, 0.6637, 0.3588, 0.6672, 0.3657, 0.6672, 0.3751, 0.6509, 0.3751, 0.6509, 0.3716, 0.6449, 0.3716, 0.6449, 0.3716, 0.6449, 0.3716, 0.6449, 0.3657, 0.6415, 0.3657, 0.6415, 0.3751, 0.6509, 0.3751, 0.6509, 0.3716, 0.6449, 0.3716, 0.6449, 0.3716, 0.6449, 0.3716, 0.6449, 0.3657, 0.6415, 0.3657, 0.6415, 0.3493, 0.7095, 0.3395, 0.7095, 0.3296, 0.7095, 0.3395, 0.6657, 0.3296, 0.6657, 0.3493, 0.6657, 0.2909, 0.3432, 0.2778, 0.3298, 0.2791, 0.1816, 0.2924, 0.1685, 0.5383, 0.1706, 0.5514, 0.1839, 0.5501, 0.3322, 0.5368, 0.3453, 0.5058, 0.02897, 0.5058, 0.1404, 0.4921, 0.1315, 0.4937, 0.0357, 0.3169, 0.01378, 0.4926, 0.01416, 0.4843, 0.02773, 0.3238, 0.02604, 0.3153, 0.03592, 0.3012, 0.0271, 0.3169, 0.01378, 0.3238, 0.02604, 0.4896, 0.1531, 0.309, 0.1617, 0.3182, 0.1473, 0.4827, 0.1406, 0.4843, 0.02773, 0.4926, 0.01416, 0.5058, 0.02897, 0.4937, 0.0357, 0.4921, 0.1315, 0.5058, 0.1404, 0.4896, 0.1531, 0.4827, 0.1406, 0.2957, 0.1447, 0.309, 0.138, 0.3182, 0.1473, 0.309, 0.1617, 0.2957, 0.1447, 0.3012, 0.0271, 0.3153, 0.03592, 0.309, 0.138, 0.5879, 0.411, 0.5879, 0.4684, 0.5652, 0.4684, 0.5652, 0.411, 0.6106, 0.411, 0.6106, 0.4684, 0.5879, 0.4684, 0.5879, 0.411, 0.4516, 0.411, 0.4516, 0.4684, 0.4289, 0.4684, 0.4289, 0.411, 0.4744, 0.411, 0.4744, 0.4684, 0.4516, 0.4684, 0.4516, 0.411, 0.4971, 0.411, 0.4971, 0.4684, 0.4744, 0.4684, 0.4744, 0.411, 0.5198, 0.411, 0.5198, 0.4684, 0.4971, 0.4684, 0.4971, 0.411, 0.5425, 0.411, 0.5425, 0.4684, 0.5198, 0.4684, 0.5198, 0.411, 0.5652, 0.411, 0.5652, 0.4684, 0.5425, 0.4684, 0.5425, 0.411, 0.265, 0.4114, 0.2877, 0.4114, 0.2877, 0.4688, 0.265, 0.4688, 0.2423, 0.4114, 0.265, 0.4114, 0.265, 0.4688, 0.2423, 0.4688, 0.4012, 0.4114, 0.4239, 0.4114, 0.4239, 0.4688, 0.4012, 0.4688, 0.3785, 0.4114, 0.4012, 0.4114, 0.4012, 0.4688, 0.3785, 0.4688, 0.3558, 0.4114, 0.3785, 0.4114, 0.3785, 0.4688, 0.3558, 0.4688, 0.3331, 0.4114, 0.3558, 0.4114, 0.3558, 0.4688, 0.3331, 0.4688, 0.3104, 0.4114, 0.3331, 0.4114, 0.3331, 0.4688, 0.3104, 0.4688, 0.2877, 0.4114, 0.3104, 0.4114, 0.3104, 0.4688, 0.2877, 0.4688, 0.5879, 0.4684, 0.5879, 0.5832, 0.5652, 0.5832, 0.5652, 0.4684, 0.0002311, 0.9103, 0.0002311, 0.8755, 0.2142, 0.8755, 0.2142, 0.9103, 0.2142, 0.08967, 0.2142, 0.1245, 0.0002311, 0.1245, 0.0002312, 0.08967, 0.8815, 0.09971, 0.8831, 0.1331, 0.6754, 0.1326, 0.6776, 0.09909, 0.6396, 0.6901, 0.6378, 0.7238, 0.6088, 0.7226, 0.6118, 0.6884, 0.6118, 0.6884, 0.6088, 0.7226, 0.5783, 0.7193, 0.5825, 0.6831, 0.5825, 0.6831, 0.5783, 0.7193, 0.5458, 0.714, 0.5507, 0.6739, 0.8467, 0.7548, 0.6361, 0.7574, 0.6378, 0.7238, 0.8444, 0.7218, 0.9082, 0.7518, 0.9032, 0.716, 0.9351, 0.7099, 0.9413, 0.7496, 0.8767, 0.7536, 0.8732, 0.7199, 0.9032, 0.716, 0.9082, 0.7518, 0.8467, 0.7548, 0.8444, 0.7218, 0.8732, 0.7199, 0.8767, 0.7536, 0.6431, 0.1652, 0.6464, 0.1311, 0.6754, 0.1326, 0.6732, 0.1661, 0.6114, 0.1639, 0.6159, 0.1277, 0.6464, 0.1311, 0.6431, 0.1652, 0.5783, 0.1624, 0.5834, 0.1223, 0.6159, 0.1277, 0.6114, 0.1639, 0.9467, 0.1649, 0.9425, 0.1285, 0.9748, 0.1231, 0.98, 0.1634, 0.9149, 0.1659, 0.9122, 0.1317, 0.9425, 0.1285, 0.9467, 0.1649, 0.8848, 0.1665, 0.8831, 0.1331, 0.9122, 0.1317, 0.9149, 0.1659])
_ca = me_tinylittlecube_001.color_attributes.new('Col', 'BYTE_COLOR', 'CORNER')
_ca.data.foreach_set('color', [1.0, 1.0, 1.0, 1.0, 1.0, 1.0, 1.0, 1.0, 1.0, 1.0, 1.0, 1.0, 1.0, 1.0, 1.0, 1.0, 1.0, 1.0, 1.0, 1.0, 1.0, 1.0, 1.0, 1.0, 1.0, 1.0, 1.0, 1.0, 1.0, 1.0, 1.0, 1.0, 1.0, 1.0, 1.0, 1.0, 1.0, 1.0, 1.0, 1.0, 1.0, 1.0, 1.0, 1.0, 1.0, 1.0, 1.0, 1.0, 1.0, 1.0, 1.0, 1.0, 1.0, 1.0, 1.0, 1.0, 1.0, 1.0, 1.0, 1.0, 1.0, 1.0, 1.0, 1.0, 1.0, 1.0, 1.0, 1.0, 1.0, 1.0, 1.0, 1.0, 1.0, 1.0, 1.0, 1.0, 1.0, 1.0, 1.0, 1.0, 1.0, 1.0, 1.0, 1.0, 1.0, 1.0, 1.0, 1.0, 1.0, 1.0, 1.0, 1.0, 1.0, 1.0, 1.0, 1.0, 1.0, 1.0, 1.0, 1.0, 1.0, 1.0, 1.0, 1.0, 1.0, 1.0, 1.0, 1.0, 1.0, 1.0, 1.0, 1.0, 1.0, 1.0, 1.0, 1.0, 1.0, 1.0, 1.0, 1.0, 1.0, 1.0, 1.0, 1.0, 1.0, 1.0, 1.0, 1.0, 1.0, 1.0, 1.0, 1.0, 1.0, 1.0, 1.0, 1.0, 1.0, 1.0, 1.0, 1.0, 1.0, 1.0, 1.0, 1.0, 1.0, 1.0, 1.0, 1.0, 1.0, 1.0, 1.0, 1.0, 1.0, 1.0, 1.0, 1.0, 1.0, 1.0, 1.0, 1.0, 1.0, 1.0, 1.0, 1.0, 1.0, 1.0, 1.0, 1.0, 1.0, 1.0, 1.0, 1.0, 1.0, 1.0, 1.0, 1.0, 1.0, 1.0, 1.0, 1.0, 1.0, 1.0, 1.0, 1.0, 1.0, 1.0, 1.0, 1.0, 1.0, 1.0, 1.0, 1.0, 1.0, 1.0, 1.0, 1.0, 1.0, 1.0, 1.0, 1.0, 1.0, 1.0, 1.0, 1.0, 1.0, 1.0, 1.0, 1.0, 1.0, 1.0, 1.0, 1.0, 1.0, 1.0, 1.0, 1.0, 1.0, 1.0, 1.0, 1.0, 1.0, 1.0, 1.0, 1.0, 1.0, 1.0, 1.0, 1.0, 1.0, 1.0, 1.0, 1.0, 1.0, 1.0, 1.0, 1.0, 1.0, 1.0, 1.0, 1.0, 1.0, 1.0, 1.0, 1.0, 1.0, 1.0, 1.0, 1.0, 1.0, 1.0, 1.0, 1.0, 1.0, 1.0, 1.0, 1.0, 1.0, 1.0, 1.0, 1.0, 1.0, 1.0, 1.0, 1.0, 1.0, 1.0, 1.0, 1.0, 1.0, 1.0, 1.0, 1.0, 1.0, 1.0, 1.0, 1.0, 1.0, 1.0, 1.0, 1.0, 1.0, 1.0, 1.0, 1.0, 1.0, 1.0, 1.0, 1.0, 1.0, 1.0, 1.0, 1.0, 1.0, 1.0, 1.0, 1.0, 1.0, 1.0, 1.0, 1.0, 1.0, 1.0, 1.0, 1.0, 1.0, 1.0, 1.0, 1.0, 1.0, 1.0, 1.0, 1.0, 1.0, 1.0, 1.0, 1.0, 1.0, 1.0, 1.0, 1.0, 1.0, 1.0, 1.0, 1.0, 1.0, 1.0, 1.0, 1.0, 1.0, 1.0, 1.0, 1.0, 1.0, 1.0, 1.0, 1.0, 1.0, 1.0, 1.0, 1.0, 1.0, 1.0, 1.0, 1.0, 1.0, 1.0, 1.0, 1.0, 1.0, 1.0, 1.0, 1.0, 1.0, 1.0, 1.0, 1.0, 1.0, 1.0, 1.0, 1.0, 1.0, 1.0, 1.0, 1.0, 1.0, 1.0, 1.0, 1.0, 1.0, 1.0, 1.0, 1.0, 1.0, 1.0, 1.0, 1.0, 1.0, 1.0, 1.0, 1.0, 1.0, 1.0, 1.0, 1.0, 1.0, 1.0, 1.0, 1.0, 1.0, 1.0, 1.0, 1.0, 1.0, 1.0, 1.0, 1.0, 1.0, 1.0, 1.0, 1.0, 1.0, 1.0, 1.0, 1.0, 1.0, 1.0, 1.0, 1.0, 1.0, 1.0, 1.0, 1.0, 1.0, 1.0, 1.0, 1.0, 1.0, 1.0, 1.0, 1.0, 1.0, 1.0, 1.0, 1.0, 1.0, 1.0, 1.0, 1.0, 1.0, 1.0, 1.0, 1.0, 1.0, 1.0, 1.0, 1.0, 1.0, 1.0, 1.0, 1.0, 1.0, 1.0, 1.0, 1.0, 1.0, 1.0, 1.0, 1.0, 1.0, 1.0, 1.0, 1.0, 1.0, 1.0, 1.0, 1.0, 1.0, 1.0, 1.0, 1.0, 1.0, 1.0, 1.0, 1.0, 1.0, 1.0, 1.0, 1.0, 1.0, 1.0, 1.0, 1.0, 1.0, 1.0, 1.0, 1.0, 1.0, 1.0, 1.0, 1.0, 1.0, 1.0, 1.0, 1.0, 1.0, 1.0, 1.0, 1.0, 1.0, 1.0, 1.0, 1.0, 1.0, 1.0, 1.0, 1.0, 1.0, 1.0, 1.0, 1.0, 1.0, 1.0, 1.0, 1.0, 1.0, 1.0, 1.0, 1.0, 1.0, 1.0, 1.0, 1.0, 1.0, 1.0, 1.0, 1.0, 1.0, 1.0, 1.0, 1.0, 1.0, 1.0, 1.0, 1.0, 1.0, 1.0, 1.0, 1.0, 1.0, 1.0, 1.0, 1.0, 1.0, 1.0, 1.0, 1.0, 1.0, 1.0, 1.0, 1.0, 1.0, 1.0, 1.0, 1.0, 1.0, 1.0, 1.0, 1.0, 1.0, 1.0, 1.0, 1.0, 1.0, 1.0, 1.0, 1.0, 1.0, 1.0, 1.0, 1.0, 1.0, 1.0, 1.0, 1.0, 1.0, 1.0, 1.0, 1.0, 1.0, 1.0, 1.0, 1.0, 1.0, 1.0, 1.0, 1.0, 1.0, 1.0, 1.0, 1.0, 1.0, 1.0, 1.0, 1.0, 1.0, 1.0, 1.0, 1.0, 1.0, 1.0, 1.0, 1.0, 1.0, 1.0, 1.0, 1.0, 1.0, 1.0, 1.0, 1.0, 1.0, 1.0, 1.0, 1.0, 1.0, 1.0, 1.0, 1.0, 1.0, 1.0, 1.0, 1.0, 1.0, 1.0, 1.0, 1.0, 1.0, 1.0, 1.0, 1.0, 1.0, 1.0, 1.0, 1.0, 1.0, 1.0, 1.0, 1.0, 1.0, 1.0, 1.0, 1.0, 1.0, 1.0, 1.0, 1.0, 1.0, 1.0, 1.0, 1.0, 1.0, 1.0, 1.0, 1.0, 1.0, 1.0, 1.0, 1.0, 1.0, 1.0, 1.0, 1.0, 1.0, 1.0, 1.0, 1.0, 1.0, 1.0, 1.0, 1.0, 1.0, 1.0, 1.0, 1.0, 1.0, 1.0, 1.0, 1.0, 1.0, 1.0, 1.0, 1.0, 1.0, 1.0, 1.0, 1.0, 1.0, 1.0, 1.0, 1.0, 1.0, 1.0, 1.0, 1.0, 1.0, 1.0, 1.0, 1.0, 1.0, 1.0, 1.0, 1.0, 1.0, 1.0, 1.0, 1.0, 1.0, 1.0, 1.0, 1.0, 1.0, 1.0, 1.0, 1.0, 1.0, 1.0, 1.0, 1.0, 1.0, 1.0, 1.0, 1.0, 1.0, 1.0, 1.0, 1.0, 1.0, 1.0, 1.0, 1.0, 1.0, 1.0, 1.0, 1.0, 1.0, 1.0, 1.0, 1.0, 1.0, 1.0, 1.0, 1.0, 1.0, 1.0, 1.0, 1.0, 1.0, 1.0, 1.0, 1.0, 1.0, 1.0, 1.0, 1.0, 1.0, 1.0, 1.0, 1.0, 1.0, 1.0, 1.0, 1.0, 1.0, 1.0, 1.0, 1.0, 1.0, 1.0, 1.0, 1.0, 1.0, 1.0, 1.0, 1.0, 1.0, 1.0, 1.0, 1.0, 1.0, 1.0, 1.0, 1.0, 1.0, 1.0, 1.0, 1.0, 1.0, 1.0, 1.0, 1.0, 1.0, 1.0, 1.0, 1.0, 1.0, 1.0, 1.0, 1.0, 1.0, 1.0, 1.0, 1.0, 1.0, 1.0, 1.0, 1.0, 1.0, 1.0, 1.0, 1.0, 1.0, 1.0, 1.0, 1.0, 1.0, 1.0, 1.0, 1.0, 1.0, 1.0, 1.0, 1.0, 1.0, 1.0, 1.0, 1.0, 1.0, 1.0, 1.0, 1.0, 1.0, 1.0, 1.0, 1.0, 1.0, 1.0, 1.0, 1.0, 1.0, 1.0, 1.0, 1.0, 1.0, 1.0, 1.0, 1.0, 1.0, 1.0, 1.0, 1.0, 1.0, 1.0, 1.0, 1.0, 1.0, 1.0, 1.0, 1.0, 1.0, 1.0, 1.0, 1.0, 1.0, 1.0, 1.0, 1.0, 1.0, 1.0, 1.0, 1.0, 1.0, 1.0, 1.0, 1.0, 1.0, 1.0, 1.0, 1.0, 1.0, 1.0, 1.0, 1.0, 1.0, 1.0, 1.0, 1.0, 1.0, 1.0, 1.0, 1.0, 1.0, 1.0, 1.0, 1.0, 1.0, 1.0, 1.0, 1.0, 1.0, 1.0, 1.0, 1.0, 1.0, 1.0, 1.0, 1.0, 1.0, 1.0, 1.0, 1.0, 1.0, 1.0, 1.0, 1.0, 1.0, 1.0, 1.0, 1.0, 1.0, 1.0, 1.0, 1.0, 1.0, 1.0, 1.0, 1.0, 1.0, 1.0, 1.0, 1.0, 1.0, 1.0, 1.0, 1.0, 1.0, 1.0, 1.0, 1.0, 1.0, 1.0, 1.0, 1.0, 1.0, 1.0, 1.0, 1.0, 1.0, 1.0, 1.0, 1.0, 1.0, 1.0, 1.0, 1.0, 1.0, 1.0, 1.0, 1.0, 1.0, 1.0, 1.0, 1.0, 1.0, 1.0, 1.0, 1.0, 1.0, 1.0, 1.0, 1.0, 1.0, 1.0, 1.0, 1.0, 1.0, 1.0, 1.0, 1.0, 1.0, 1.0, 1.0, 1.0, 1.0, 1.0, 1.0, 1.0, 1.0, 1.0, 1.0, 1.0, 1.0, 1.0, 1.0, 1.0, 1.0, 1.0, 1.0, 1.0, 1.0, 1.0, 1.0, 1.0, 1.0, 1.0, 1.0, 1.0, 1.0, 1.0, 1.0, 1.0, 1.0, 1.0, 1.0, 1.0, 1.0, 1.0, 1.0, 1.0, 1.0, 1.0, 1.0, 1.0, 1.0, 1.0, 1.0, 1.0, 1.0, 1.0, 1.0, 1.0, 1.0, 1.0, 1.0, 1.0, 1.0, 1.0, 1.0, 1.0, 1.0, 1.0, 1.0, 1.0, 1.0, 1.0, 1.0, 1.0, 1.0, 1.0, 1.0, 1.0, 1.0, 1.0, 1.0, 1.0, 1.0, 1.0, 1.0, 1.0, 1.0, 1.0, 1.0, 1.0, 1.0, 1.0, 1.0, 1.0, 1.0, 1.0, 1.0, 1.0, 1.0, 1.0, 1.0, 1.0, 1.0, 1.0, 1.0, 1.0, 1.0, 1.0, 1.0, 1.0, 1.0, 1.0, 1.0, 1.0, 1.0, 1.0, 1.0, 1.0, 1.0, 1.0, 1.0, 1.0, 1.0, 1.0, 1.0, 1.0, 1.0, 1.0, 1.0, 1.0, 1.0, 1.0, 1.0, 1.0, 1.0, 1.0, 1.0, 1.0, 1.0, 1.0, 1.0, 1.0, 1.0, 1.0, 1.0, 1.0, 1.0, 1.0, 1.0, 1.0, 1.0, 1.0, 1.0, 1.0, 1.0, 1.0, 1.0, 1.0, 1.0, 1.0, 1.0, 1.0, 1.0, 1.0, 1.0, 1.0, 1.0, 1.0, 1.0, 1.0, 1.0, 1.0, 1.0, 1.0, 1.0, 1.0, 1.0, 1.0, 1.0, 1.0, 1.0, 1.0, 1.0, 1.0, 1.0, 1.0, 1.0, 1.0, 1.0, 1.0, 1.0, 1.0, 1.0, 1.0, 1.0, 1.0, 1.0, 1.0, 1.0, 1.0, 1.0, 1.0, 1.0, 1.0, 1.0, 1.0, 1.0, 1.0, 1.0, 1.0, 1.0, 1.0, 1.0, 1.0, 1.0, 1.0, 1.0, 1.0, 1.0, 1.0, 1.0, 1.0, 1.0, 1.0, 1.0, 1.0, 1.0, 1.0, 1.0, 1.0, 1.0, 1.0, 1.0, 1.0, 1.0, 1.0, 1.0, 1.0, 1.0, 1.0, 1.0, 1.0, 1.0, 1.0, 1.0, 1.0, 1.0, 1.0, 1.0, 1.0, 1.0, 1.0, 1.0, 1.0, 1.0, 1.0, 1.0, 1.0, 1.0, 1.0, 1.0, 1.0, 1.0, 1.0, 1.0, 1.0, 1.0, 1.0, 1.0, 1.0, 1.0, 1.0, 1.0, 1.0, 1.0, 1.0, 1.0, 1.0, 1.0, 1.0, 1.0, 1.0, 1.0, 1.0, 1.0, 1.0, 1.0, 1.0, 1.0, 1.0, 1.0, 1.0, 1.0, 1.0, 1.0, 1.0, 1.0, 1.0, 1.0, 1.0, 1.0, 1.0, 1.0, 1.0, 1.0, 1.0, 1.0, 1.0, 1.0, 1.0, 1.0, 1.0, 1.0, 1.0, 1.0, 1.0, 1.0, 1.0, 1.0, 1.0, 1.0, 1.0, 1.0, 1.0, 1.0, 1.0, 1.0, 1.0, 1.0, 1.0, 1.0, 1.0, 1.0, 1.0, 1.0, 1.0, 1.0, 1.0, 1.0, 1.0, 1.0, 1.0, 1.0, 1.0, 1.0, 1.0, 1.0, 1.0, 1.0, 1.0, 1.0, 1.0, 1.0, 1.0, 1.0, 1.0, 1.0, 1.0, 1.0, 1.0, 1.0, 1.0, 1.0, 1.0, 1.0, 1.0, 1.0, 1.0, 1.0, 1.0, 1.0, 1.0, 1.0, 1.0, 1.0, 1.0, 1.0, 1.0, 1.0, 1.0, 1.0, 1.0, 1.0, 1.0, 1.0, 1.0, 1.0, 1.0, 1.0, 1.0, 1.0, 1.0, 1.0, 1.0, 1.0, 1.0, 1.0, 1.0, 1.0, 1.0, 1.0, 1.0, 1.0, 1.0, 1.0, 1.0, 1.0, 1.0, 1.0, 1.0, 1.0, 1.0, 1.0, 1.0, 1.0, 1.0, 1.0, 1.0, 1.0, 1.0, 1.0, 1.0, 1.0, 1.0, 1.0, 1.0, 1.0, 1.0, 1.0, 1.0, 1.0, 1.0, 1.0, 1.0, 1.0, 1.0, 1.0, 1.0, 1.0, 1.0, 1.0, 1.0, 1.0, 1.0, 1.0, 1.0, 1.0, 1.0, 1.0, 1.0, 1.0, 1.0, 1.0, 1.0, 1.0, 1.0, 1.0, 1.0, 1.0, 1.0, 1.0, 1.0, 1.0, 1.0, 1.0, 1.0, 1.0, 1.0, 1.0, 1.0, 1.0, 1.0, 1.0, 1.0, 1.0, 1.0, 1.0, 1.0, 1.0, 1.0, 1.0, 1.0, 1.0, 1.0, 1.0, 1.0, 1.0, 1.0, 1.0, 1.0, 1.0, 1.0, 1.0, 1.0, 1.0, 1.0, 1.0, 1.0, 1.0, 1.0, 1.0, 1.0, 1.0, 1.0, 1.0, 1.0, 1.0, 1.0, 1.0, 1.0, 1.0, 1.0, 1.0, 1.0, 1.0, 1.0, 1.0, 1.0, 1.0, 1.0, 1.0, 1.0, 1.0, 1.0, 1.0, 1.0, 1.0, 1.0, 1.0, 1.0, 1.0, 1.0, 1.0, 1.0, 1.0, 1.0, 1.0, 1.0, 1.0, 1.0, 1.0, 1.0, 1.0, 1.0, 1.0, 1.0, 1.0, 1.0, 1.0, 1.0, 1.0, 1.0, 1.0, 1.0, 1.0, 1.0, 1.0, 1.0, 1.0, 1.0, 1.0, 1.0, 1.0, 1.0, 1.0, 1.0, 1.0, 1.0, 1.0, 1.0, 1.0, 1.0, 1.0, 1.0, 1.0, 1.0, 1.0, 1.0, 1.0, 1.0, 1.0, 1.0, 1.0, 1.0, 1.0, 1.0, 1.0, 1.0, 1.0, 1.0, 1.0, 1.0, 1.0, 1.0, 1.0, 1.0, 1.0, 1.0, 1.0, 1.0, 1.0, 1.0, 1.0, 1.0, 1.0, 1.0, 1.0, 1.0, 1.0, 1.0, 1.0, 1.0, 1.0, 1.0, 1.0, 1.0, 1.0, 1.0, 1.0, 1.0, 1.0, 1.0, 1.0, 1.0, 1.0, 1.0, 1.0, 1.0, 1.0, 1.0, 1.0, 1.0, 1.0, 1.0, 1.0, 1.0, 1.0, 1.0, 1.0, 1.0, 1.0, 1.0, 1.0, 1.0, 1.0, 1.0, 1.0, 1.0, 1.0, 1.0, 1.0, 1.0, 1.0, 1.0, 1.0, 1.0, 1.0, 1.0, 1.0, 1.0, 1.0, 1.0, 1.0, 1.0, 1.0, 1.0, 1.0, 1.0, 1.0, 1.0, 1.0, 1.0, 1.0, 1.0, 1.0, 1.0, 1.0, 1.0, 1.0, 1.0, 1.0, 1.0, 1.0, 1.0, 1.0, 1.0, 1.0, 1.0, 1.0, 1.0, 1.0, 1.0, 1.0, 1.0, 1.0, 1.0, 1.0, 1.0, 1.0, 1.0, 1.0, 1.0, 1.0, 1.0, 1.0, 1.0, 1.0, 1.0, 1.0, 1.0, 1.0, 1.0, 1.0, 1.0, 1.0, 1.0, 1.0, 1.0, 1.0, 1.0, 1.0, 1.0, 1.0, 1.0, 1.0, 1.0, 1.0, 1.0, 1.0, 1.0, 1.0, 1.0, 1.0, 1.0, 1.0, 1.0, 1.0, 1.0, 1.0, 1.0, 1.0, 1.0, 1.0, 1.0, 1.0, 1.0, 1.0, 1.0, 1.0, 1.0, 1.0, 1.0, 1.0, 1.0, 1.0, 1.0, 1.0, 1.0, 1.0, 1.0, 1.0, 1.0, 1.0, 1.0, 1.0, 1.0, 1.0, 1.0, 1.0, 1.0, 1.0, 1.0, 1.0, 1.0, 1.0, 1.0, 1.0, 1.0, 1.0, 1.0, 1.0, 1.0, 1.0, 1.0, 1.0, 1.0, 1.0, 1.0, 1.0, 1.0, 1.0, 1.0, 1.0, 1.0, 1.0, 1.0, 1.0, 1.0, 1.0, 1.0, 1.0, 1.0, 1.0, 1.0, 1.0, 1.0, 1.0, 1.0, 1.0, 1.0, 1.0, 1.0, 1.0, 1.0, 1.0, 1.0, 1.0, 1.0, 1.0, 1.0, 1.0, 1.0, 1.0, 1.0, 1.0, 1.0, 1.0, 1.0, 1.0, 1.0, 1.0, 1.0, 1.0, 1.0, 1.0, 1.0, 1.0, 1.0, 1.0, 1.0, 1.0, 1.0, 1.0, 1.0, 1.0, 1.0, 1.0, 1.0, 1.0, 1.0, 1.0, 1.0, 1.0, 1.0, 1.0, 1.0, 1.0, 1.0, 1.0, 1.0, 1.0, 1.0, 1.0, 1.0, 1.0, 1.0, 1.0, 1.0, 1.0, 1.0, 1.0, 1.0, 1.0, 1.0, 1.0, 1.0, 1.0, 1.0, 1.0, 1.0, 1.0, 1.0, 1.0, 1.0, 1.0, 1.0, 1.0, 1.0, 1.0, 1.0, 1.0, 1.0, 1.0, 1.0, 1.0, 1.0, 1.0, 1.0, 1.0, 1.0, 1.0, 1.0, 1.0, 1.0, 1.0, 1.0, 1.0, 1.0, 1.0, 1.0, 1.0, 1.0, 1.0, 1.0, 1.0, 1.0, 1.0, 1.0, 1.0, 1.0, 1.0, 1.0, 1.0, 1.0, 1.0, 1.0, 1.0, 1.0, 1.0, 1.0, 1.0, 1.0, 1.0, 1.0, 1.0, 1.0, 1.0, 1.0, 1.0, 1.0, 1.0, 1.0, 1.0, 1.0, 1.0, 1.0, 1.0, 1.0, 1.0, 1.0, 1.0, 1.0, 1.0, 1.0, 1.0, 1.0, 1.0, 1.0, 1.0, 1.0, 1.0, 1.0, 1.0, 1.0, 1.0, 1.0, 1.0, 1.0, 1.0, 1.0, 1.0, 1.0, 1.0, 1.0, 1.0, 1.0, 1.0, 1.0, 1.0, 1.0, 1.0, 1.0, 1.0, 1.0, 1.0, 1.0, 1.0, 1.0, 1.0, 1.0, 1.0, 1.0, 1.0, 1.0, 1.0, 1.0, 1.0, 1.0, 1.0, 1.0, 1.0, 1.0, 1.0, 1.0, 1.0, 1.0, 1.0, 1.0, 1.0, 1.0, 1.0, 1.0, 1.0, 1.0, 1.0, 1.0, 1.0, 1.0, 1.0, 1.0, 1.0, 1.0, 1.0, 1.0, 1.0, 1.0, 1.0, 1.0, 1.0, 1.0, 1.0, 1.0, 1.0, 1.0, 1.0, 1.0, 1.0, 1.0, 1.0, 1.0, 1.0, 1.0, 1.0, 1.0, 1.0, 1.0, 1.0, 1.0, 1.0, 1.0, 1.0, 1.0, 1.0, 1.0, 1.0, 1.0, 1.0, 1.0, 1.0, 1.0, 1.0, 1.0, 1.0, 1.0, 1.0, 1.0, 1.0, 1.0, 1.0, 1.0, 1.0, 1.0, 1.0, 1.0, 1.0, 1.0, 1.0, 1.0, 1.0, 1.0, 1.0, 1.0, 1.0, 1.0, 1.0, 1.0, 1.0, 1.0, 1.0, 1.0, 1.0, 1.0, 1.0, 1.0, 1.0, 1.0, 1.0, 1.0, 1.0, 1.0, 1.0, 1.0, 1.0, 1.0, 1.0, 1.0, 1.0, 1.0, 1.0, 1.0, 1.0, 1.0, 1.0, 1.0, 1.0, 1.0, 1.0, 1.0, 1.0, 1.0, 1.0, 1.0, 1.0, 1.0, 1.0, 1.0, 1.0, 1.0, 1.0, 1.0, 1.0, 1.0, 1.0, 1.0, 1.0, 1.0, 1.0, 1.0, 1.0, 1.0, 1.0, 1.0, 1.0, 1.0, 1.0, 1.0, 1.0, 1.0, 1.0, 1.0, 1.0, 1.0, 1.0, 1.0, 1.0, 1.0, 1.0, 1.0, 1.0, 1.0, 1.0, 1.0, 1.0, 1.0, 1.0, 1.0, 1.0, 1.0, 1.0, 1.0, 1.0, 1.0, 1.0, 1.0, 1.0, 1.0, 1.0, 1.0, 1.0, 1.0, 1.0, 1.0, 1.0, 1.0, 1.0, 1.0, 1.0, 1.0, 1.0, 1.0, 1.0, 1.0, 1.0, 1.0, 1.0, 1.0, 1.0, 1.0, 1.0, 1.0, 1.0, 1.0, 1.0, 1.0, 1.0, 1.0, 1.0, 1.0, 1.0, 1.0, 1.0, 1.0, 1.0, 1.0, 1.0, 1.0, 1.0, 1.0, 1.0, 1.0, 1.0, 1.0, 1.0, 1.0, 1.0, 1.0, 1.0, 1.0, 1.0, 1.0, 1.0, 1.0, 1.0, 1.0, 1.0, 1.0, 1.0, 1.0, 1.0, 1.0, 1.0, 1.0, 1.0, 1.0, 1.0, 1.0, 1.0, 1.0, 1.0, 1.0, 1.0, 1.0, 1.0, 1.0, 1.0, 1.0, 1.0, 1.0, 1.0, 1.0, 1.0, 1.0, 1.0, 1.0, 1.0, 1.0, 1.0, 1.0, 1.0, 1.0, 1.0, 1.0, 1.0, 1.0, 1.0, 1.0, 1.0, 1.0, 1.0, 1.0, 1.0, 1.0, 1.0, 1.0, 1.0, 1.0, 1.0, 1.0, 1.0, 1.0, 1.0, 1.0, 1.0, 1.0, 1.0, 1.0, 1.0, 1.0, 1.0, 1.0, 1.0, 1.0, 1.0, 1.0, 1.0, 1.0, 1.0, 1.0, 1.0, 1.0, 1.0, 1.0, 1.0, 1.0, 1.0, 1.0, 1.0, 1.0, 1.0, 1.0, 1.0, 1.0, 1.0, 1.0, 1.0, 1.0, 1.0, 1.0, 1.0, 1.0, 1.0, 1.0, 1.0, 1.0, 1.0, 1.0, 1.0, 1.0, 1.0, 1.0, 1.0, 1.0, 1.0, 1.0, 1.0, 1.0, 1.0, 1.0, 1.0, 1.0, 1.0, 1.0, 1.0, 1.0, 1.0, 1.0, 1.0, 1.0, 1.0, 1.0, 1.0, 1.0, 1.0, 1.0, 1.0, 1.0, 1.0, 1.0, 1.0, 1.0, 1.0, 1.0, 1.0, 1.0, 1.0, 1.0, 1.0, 1.0, 1.0, 1.0, 1.0, 1.0, 1.0, 1.0, 1.0, 1.0, 1.0, 1.0, 1.0, 1.0, 1.0, 1.0, 1.0, 1.0, 1.0, 1.0, 1.0, 1.0, 1.0, 1.0, 1.0, 1.0, 1.0, 1.0, 1.0, 1.0, 1.0, 1.0, 1.0, 1.0, 1.0, 1.0, 1.0, 1.0, 1.0, 1.0, 1.0, 1.0, 1.0, 1.0, 1.0, 1.0, 1.0, 1.0, 1.0, 1.0, 1.0, 1.0, 1.0, 1.0, 1.0, 1.0, 1.0, 1.0, 1.0, 1.0, 1.0, 1.0, 1.0, 1.0, 1.0, 1.0, 1.0, 1.0, 1.0, 1.0, 1.0, 1.0, 1.0, 1.0, 1.0, 1.0, 1.0, 1.0, 1.0, 1.0, 1.0, 1.0, 1.0, 1.0, 1.0, 1.0, 1.0, 1.0, 1.0, 1.0, 1.0, 1.0, 1.0, 1.0, 1.0, 1.0, 1.0, 1.0, 1.0, 1.0, 1.0, 1.0, 1.0, 1.0, 1.0, 1.0, 1.0, 1.0, 1.0, 1.0, 1.0, 1.0, 1.0, 1.0, 1.0, 1.0, 1.0, 1.0, 1.0, 1.0, 1.0, 1.0, 1.0, 1.0, 1.0, 1.0, 1.0, 1.0, 1.0, 1.0, 1.0, 1.0, 1.0, 1.0, 1.0, 1.0, 1.0, 1.0, 1.0, 1.0, 1.0, 1.0, 1.0, 1.0, 1.0, 1.0, 1.0, 1.0, 1.0, 1.0, 1.0, 1.0, 1.0, 1.0, 1.0, 1.0, 1.0, 1.0, 1.0, 1.0, 1.0, 1.0, 1.0, 1.0, 1.0, 1.0, 1.0, 1.0, 1.0, 1.0, 1.0, 1.0, 1.0, 1.0, 1.0, 1.0, 1.0, 1.0, 1.0, 1.0, 1.0, 1.0, 1.0, 1.0, 1.0, 1.0, 1.0, 1.0, 1.0, 1.0, 1.0, 1.0, 1.0, 1.0, 1.0, 1.0, 1.0, 1.0, 1.0, 1.0, 1.0, 1.0, 1.0, 1.0, 1.0, 1.0, 1.0, 1.0, 1.0, 1.0, 1.0, 1.0, 1.0, 1.0, 1.0, 1.0, 1.0, 1.0, 1.0, 1.0, 1.0, 1.0, 1.0, 1.0, 1.0, 1.0, 1.0, 1.0, 1.0, 1.0, 1.0, 1.0, 1.0, 1.0, 1.0, 1.0, 1.0, 1.0, 1.0, 1.0, 1.0, 1.0, 1.0, 1.0, 1.0, 1.0, 1.0, 1.0, 1.0, 1.0, 1.0, 1.0, 1.0, 1.0, 1.0, 1.0, 1.0, 1.0, 1.0, 1.0, 1.0, 1.0, 1.0, 1.0, 1.0, 1.0, 1.0, 1.0, 1.0, 1.0, 1.0, 1.0, 1.0, 1.0, 1.0, 1.0, 1.0, 1.0, 1.0, 1.0, 1.0, 1.0, 1.0, 1.0, 1.0, 1.0, 1.0, 1.0, 1.0, 1.0, 1.0, 1.0, 1.0, 1.0, 1.0, 1.0, 1.0, 1.0, 1.0, 1.0, 1.0, 1.0, 1.0, 1.0, 1.0, 1.0, 1.0, 1.0, 1.0, 1.0, 1.0, 1.0, 1.0, 1.0, 1.0, 1.0, 1.0, 1.0, 1.0, 1.0, 1.0, 1.0, 1.0, 1.0, 1.0, 1.0, 1.0, 1.0, 1.0, 1.0, 1.0, 1.0, 1.0, 1.0, 1.0, 1.0, 1.0, 1.0, 1.0, 1.0, 1.0, 1.0, 1.0, 1.0, 1.0, 1.0, 1.0, 1.0, 1.0, 1.0, 1.0, 1.0, 1.0, 1.0, 1.0, 1.0, 1.0, 1.0, 1.0, 1.0, 1.0, 1.0, 1.0, 1.0, 1.0, 1.0, 1.0, 1.0, 1.0, 1.0, 1.0, 1.0, 1.0, 1.0, 1.0, 1.0, 1.0, 1.0, 1.0, 1.0, 1.0, 1.0, 1.0, 1.0, 1.0, 1.0, 1.0, 1.0, 1.0, 1.0, 1.0, 1.0, 1.0, 1.0, 1.0, 1.0, 1.0, 1.0, 1.0, 1.0, 1.0, 1.0, 1.0, 1.0, 1.0, 1.0, 1.0, 1.0, 1.0, 1.0, 1.0, 1.0, 1.0, 1.0, 1.0, 1.0, 1.0, 1.0, 1.0, 1.0, 1.0, 1.0, 1.0, 1.0, 1.0, 1.0, 1.0, 1.0, 1.0, 1.0, 1.0, 1.0, 1.0, 1.0, 1.0, 1.0, 1.0, 1.0, 1.0, 1.0, 1.0, 1.0, 1.0, 1.0, 1.0, 1.0, 1.0, 1.0, 1.0, 1.0, 1.0, 1.0, 1.0, 1.0, 1.0, 1.0, 1.0, 1.0, 1.0, 1.0, 1.0, 1.0, 1.0, 1.0, 1.0, 1.0, 1.0, 1.0, 1.0, 1.0, 1.0, 1.0, 1.0, 1.0, 1.0, 1.0, 1.0, 1.0, 1.0, 1.0, 1.0, 1.0, 1.0, 1.0, 1.0, 1.0, 1.0, 1.0, 1.0, 1.0, 1.0, 1.0, 1.0, 1.0, 1.0, 1.0, 1.0, 1.0, 1.0, 1.0, 1.0, 1.0, 1.0, 1.0, 1.0, 1.0, 1.0, 1.0, 1.0, 1.0, 1.0, 1.0, 1.0, 1.0, 1.0, 1.0, 1.0, 1.0, 1.0, 1.0, 1.0, 1.0, 1.0, 1.0, 1.0, 1.0, 1.0, 1.0, 1.0, 1.0, 1.0, 1.0, 1.0, 1.0, 1.0, 1.0, 1.0, 1.0, 1.0, 1.0, 1.0, 1.0, 1.0, 1.0, 1.0, 1.0, 1.0, 1.0, 1.0, 1.0, 1.0, 1.0, 1.0, 1.0, 1.0, 1.0, 1.0, 1.0, 1.0, 1.0, 1.0, 1.0, 1.0, 1.0, 1.0, 1.0, 1.0, 1.0, 1.0, 1.0, 1.0, 1.0, 1.0, 1.0, 1.0, 1.0, 1.0, 1.0, 1.0, 1.0, 1.0, 1.0, 1.0, 1.0, 1.0, 1.0, 1.0, 1.0, 1.0, 1.0, 1.0, 1.0, 1.0, 1.0, 1.0, 1.0, 1.0, 1.0, 1.0, 1.0, 1.0, 1.0, 1.0, 1.0, 1.0, 1.0, 1.0, 1.0, 1.0, 1.0, 1.0, 1.0, 1.0, 1.0, 1.0, 1.0, 1.0, 1.0, 1.0, 1.0, 1.0, 1.0, 1.0, 1.0, 1.0, 1.0, 1.0, 1.0, 1.0, 1.0, 1.0, 1.0, 1.0, 1.0, 1.0, 1.0, 1.0, 1.0, 1.0, 1.0, 1.0, 1.0, 1.0, 1.0, 1.0, 1.0, 1.0, 1.0, 1.0, 1.0, 1.0, 1.0, 1.0, 1.0, 1.0, 1.0, 1.0, 1.0, 1.0, 1.0, 1.0, 1.0, 1.0, 1.0, 1.0, 1.0, 1.0, 1.0, 1.0, 1.0, 1.0, 1.0, 1.0, 1.0, 1.0, 1.0, 1.0, 1.0, 1.0, 1.0, 1.0, 1.0, 1.0, 1.0, 1.0, 1.0, 1.0, 1.0, 1.0, 1.0, 1.0, 1.0, 1.0, 1.0, 1.0, 1.0, 1.0, 1.0, 1.0, 1.0, 1.0, 1.0, 1.0, 1.0, 1.0, 1.0, 1.0, 1.0, 1.0, 1.0, 1.0, 1.0, 1.0, 1.0, 1.0, 1.0, 1.0, 1.0, 1.0, 1.0, 1.0, 1.0, 1.0, 1.0, 1.0, 1.0, 1.0, 1.0, 1.0, 1.0, 1.0, 1.0, 1.0, 1.0, 1.0, 1.0, 1.0, 1.0, 1.0, 1.0, 1.0, 1.0, 1.0, 1.0, 1.0, 1.0, 1.0, 1.0, 1.0, 1.0, 1.0, 1.0, 1.0, 1.0, 1.0, 1.0, 1.0, 1.0, 1.0, 1.0, 1.0, 1.0, 1.0, 1.0, 1.0, 1.0, 1.0, 1.0, 1.0, 1.0, 1.0, 1.0, 1.0, 1.0, 1.0, 1.0, 1.0, 1.0, 1.0, 1.0, 1.0, 1.0, 1.0, 1.0, 1.0, 1.0, 1.0, 1.0, 1.0, 1.0, 1.0, 1.0, 1.0, 1.0, 1.0, 1.0, 1.0, 1.0, 1.0, 1.0, 1.0, 1.0, 1.0, 1.0, 1.0, 1.0, 1.0, 1.0, 1.0, 1.0, 1.0, 1.0, 1.0, 1.0, 1.0, 1.0, 1.0, 1.0, 1.0, 1.0, 1.0, 1.0, 1.0, 1.0, 1.0, 1.0, 1.0, 1.0, 1.0, 1.0, 1.0, 1.0, 1.0, 1.0, 1.0, 1.0, 1.0, 1.0, 1.0, 1.0, 1.0, 1.0, 1.0, 1.0, 1.0, 1.0, 1.0, 1.0, 1.0, 1.0, 1.0, 1.0, 1.0, 1.0, 1.0, 1.0, 1.0, 1.0, 1.0, 1.0, 1.0, 1.0, 1.0, 1.0, 1.0, 1.0, 1.0, 1.0, 1.0, 1.0, 1.0, 1.0, 1.0, 1.0, 1.0, 1.0, 1.0, 1.0, 1.0, 1.0, 1.0, 1.0, 1.0, 1.0, 1.0, 1.0, 1.0, 1.0, 1.0, 1.0, 1.0, 1.0, 1.0, 1.0, 1.0, 1.0, 1.0, 1.0, 1.0, 1.0, 1.0, 1.0, 1.0, 1.0, 1.0, 1.0, 1.0, 1.0, 1.0, 1.0, 1.0, 1.0, 1.0, 1.0, 1.0, 1.0, 1.0, 1.0, 1.0, 1.0, 1.0, 1.0, 1.0, 1.0, 1.0, 1.0, 1.0, 1.0, 1.0, 1.0, 1.0, 1.0, 1.0, 1.0, 1.0, 1.0, 1.0, 1.0, 1.0, 1.0, 1.0, 1.0, 1.0, 1.0, 1.0, 1.0, 1.0, 1.0, 1.0, 1.0, 1.0, 1.0, 1.0, 1.0, 1.0, 1.0, 1.0, 1.0, 1.0, 1.0, 1.0, 1.0, 1.0, 1.0, 1.0, 1.0, 1.0, 1.0, 1.0, 1.0, 1.0, 1.0, 1.0, 1.0, 1.0, 1.0, 1.0, 1.0, 1.0, 1.0, 1.0, 1.0, 1.0, 1.0, 1.0, 1.0, 1.0, 1.0, 1.0, 1.0, 1.0, 1.0, 1.0, 1.0, 1.0, 1.0, 1.0, 1.0, 1.0, 1.0, 1.0, 1.0, 1.0, 1.0, 1.0, 1.0, 1.0, 1.0, 1.0, 1.0, 1.0, 1.0, 1.0, 1.0, 1.0, 1.0, 1.0, 1.0, 1.0, 1.0, 1.0, 1.0, 1.0, 1.0, 1.0, 1.0, 1.0, 1.0, 1.0, 1.0, 1.0, 1.0, 1.0, 1.0, 1.0, 1.0, 1.0, 1.0, 1.0, 1.0, 1.0, 1.0, 1.0, 1.0, 1.0, 1.0, 1.0, 1.0, 1.0, 1.0, 1.0, 1.0, 1.0, 1.0, 1.0, 1.0, 1.0, 1.0, 1.0, 1.0, 1.0, 1.0, 1.0, 1.0, 1.0, 1.0, 1.0, 1.0, 1.0, 1.0, 1.0, 1.0, 1.0, 1.0, 1.0, 1.0, 1.0, 1.0, 1.0, 1.0, 1.0, 1.0, 1.0, 1.0, 1.0, 1.0, 1.0, 1.0, 1.0, 1.0, 1.0, 1.0, 1.0, 1.0, 1.0, 1.0, 1.0, 1.0, 1.0, 1.0, 1.0, 1.0, 1.0, 1.0, 1.0, 1.0, 1.0, 1.0, 1.0, 1.0, 1.0, 1.0, 1.0, 1.0, 1.0, 1.0, 1.0, 1.0, 1.0, 1.0, 1.0, 1.0, 1.0, 1.0, 1.0, 1.0, 1.0, 1.0, 1.0, 1.0, 1.0, 1.0, 1.0, 1.0, 1.0, 1.0, 1.0, 1.0, 1.0, 1.0, 1.0, 1.0, 1.0, 1.0, 1.0, 1.0, 1.0, 1.0, 1.0, 1.0, 1.0, 1.0, 1.0, 1.0, 1.0, 1.0, 1.0, 1.0, 1.0, 1.0, 1.0, 1.0, 1.0, 1.0, 1.0, 1.0, 1.0, 1.0, 1.0, 1.0, 1.0, 1.0, 1.0, 1.0, 1.0, 1.0, 1.0, 1.0, 1.0, 1.0, 1.0, 1.0, 1.0, 1.0, 1.0, 1.0, 1.0, 1.0, 1.0, 1.0, 1.0, 1.0, 1.0, 1.0, 1.0, 1.0, 1.0, 1.0, 1.0, 1.0, 1.0, 1.0, 1.0, 1.0, 1.0, 1.0, 1.0, 1.0, 1.0, 1.0, 1.0, 1.0, 1.0, 1.0, 1.0, 1.0, 1.0, 1.0, 1.0, 1.0, 1.0, 1.0, 1.0, 1.0, 1.0, 1.0, 1.0, 1.0, 1.0, 1.0, 1.0, 1.0, 1.0, 1.0, 1.0, 1.0, 1.0, 1.0, 1.0, 1.0, 1.0, 1.0, 1.0, 1.0, 1.0, 1.0, 1.0, 1.0, 1.0, 1.0, 1.0, 1.0, 1.0, 1.0, 1.0, 1.0, 1.0, 1.0, 1.0, 1.0, 1.0, 1.0, 1.0, 1.0, 1.0, 1.0, 1.0, 1.0, 1.0, 1.0, 1.0, 1.0, 1.0, 1.0, 1.0, 1.0, 1.0, 1.0, 1.0, 1.0, 1.0, 1.0, 1.0, 1.0, 1.0, 1.0, 1.0, 1.0, 1.0, 1.0, 1.0, 1.0, 1.0, 1.0, 1.0, 1.0, 1.0, 1.0, 1.0, 1.0, 1.0, 1.0, 1.0, 1.0, 1.0, 1.0, 1.0, 1.0, 1.0, 1.0, 1.0, 1.0, 1.0, 1.0, 1.0, 1.0, 1.0, 1.0, 1.0, 1.0, 1.0, 1.0, 1.0, 1.0, 1.0, 1.0, 1.0, 1.0, 1.0, 1.0, 1.0, 1.0, 1.0, 1.0, 1.0, 1.0, 1.0, 1.0, 1.0, 1.0, 1.0, 1.0, 1.0, 1.0, 1.0, 1.0, 1.0, 1.0, 1.0, 1.0, 1.0, 1.0, 1.0, 1.0, 1.0, 1.0, 1.0, 1.0, 1.0, 1.0, 1.0, 1.0, 1.0, 1.0, 1.0, 1.0, 1.0, 1.0, 1.0, 1.0, 1.0, 1.0, 1.0, 1.0, 1.0, 1.0, 1.0, 1.0, 1.0, 1.0, 1.0, 1.0, 1.0, 1.0, 1.0, 1.0, 1.0, 1.0, 1.0, 1.0, 1.0, 1.0, 1.0, 1.0, 1.0, 1.0, 1.0, 1.0, 1.0, 1.0, 1.0, 1.0, 1.0, 1.0, 1.0, 1.0, 1.0, 1.0, 1.0, 1.0, 1.0, 1.0, 1.0, 1.0, 1.0, 1.0, 1.0, 1.0, 1.0, 1.0, 1.0, 1.0, 1.0, 1.0, 1.0, 1.0, 1.0, 1.0, 1.0, 1.0, 1.0, 1.0, 1.0, 1.0, 1.0, 1.0, 1.0, 1.0, 1.0, 1.0, 1.0, 1.0, 1.0, 1.0, 1.0, 1.0, 1.0, 1.0, 1.0, 1.0, 1.0, 1.0, 1.0, 1.0, 1.0, 1.0, 1.0, 1.0, 1.0, 1.0, 1.0, 1.0, 1.0, 1.0, 1.0, 1.0, 1.0, 1.0, 1.0, 1.0, 1.0, 1.0, 1.0, 1.0, 1.0, 1.0, 1.0, 1.0, 1.0, 1.0, 1.0, 1.0, 1.0, 1.0, 1.0, 1.0, 1.0, 1.0, 1.0, 1.0, 1.0, 1.0, 1.0, 1.0, 1.0, 1.0, 1.0, 1.0, 1.0, 1.0, 1.0, 1.0, 1.0, 1.0, 1.0, 1.0, 1.0, 1.0, 1.0, 1.0, 1.0, 1.0, 1.0, 1.0, 1.0, 1.0, 1.0, 1.0, 1.0, 1.0, 1.0, 1.0, 1.0, 1.0, 1.0, 1.0, 1.0, 1.0, 1.0, 1.0, 1.0, 1.0, 1.0, 1.0, 1.0, 1.0, 1.0, 1.0, 1.0, 1.0, 1.0, 1.0, 1.0, 1.0, 1.0, 1.0, 1.0, 1.0, 1.0, 1.0, 1.0, 1.0, 1.0, 1.0, 1.0, 1.0, 1.0, 1.0, 1.0, 1.0, 1.0, 1.0, 1.0, 1.0, 1.0, 1.0, 1.0, 1.0, 1.0, 1.0, 1.0, 1.0, 1.0, 1.0, 1.0, 1.0, 1.0, 1.0, 1.0, 1.0, 1.0, 1.0, 1.0, 1.0, 1.0, 1.0, 1.0, 1.0, 1.0, 1.0, 1.0, 1.0, 1.0, 1.0, 1.0, 1.0, 1.0, 1.0, 1.0, 1.0, 1.0, 1.0, 1.0, 1.0, 1.0, 1.0, 1.0, 1.0, 1.0, 1.0, 1.0, 1.0, 1.0, 1.0, 1.0, 1.0, 1.0, 1.0, 1.0, 1.0, 1.0, 1.0, 1.0, 1.0, 1.0, 1.0, 1.0, 1.0, 1.0, 1.0, 1.0, 1.0, 1.0, 1.0, 1.0, 1.0, 1.0, 1.0, 1.0, 1.0, 1.0, 1.0, 1.0, 1.0, 1.0, 1.0, 1.0, 1.0, 1.0, 1.0, 1.0, 1.0, 1.0, 1.0])
me_tinylittlecube_001.materials.append(mat_tinycubemat)
me_tinylittlecube_001.use_remesh_fix_poles = True
me_tinylittlecube_001.use_remesh_preserve_attributes = False
me_tinylittlecube_001.use_mirror_vertex_groups = False
me_tinylittlecube_001.update()
arm_armature = bpy.data.armatures.new('Armature')  # bones are not reproduced

# ---- objects
ob_tinylittlelucilearmature = bpy.data.objects.new('TinyLittleLucileArmature', arm_armature)
ob_tinylittlelucile = bpy.data.objects.new('TinyLittleLucile', me_tinylittlecube_001)

# ---- transforms, parenting, visibility, modifiers, constraints
ob_tinylittlelucilearmature.location = (0.0, 0.0, 0.0)
ob_tinylittlelucilearmature.lineart.crease_threshold = 0.0
ob_tinylittlelucile.parent = ob_tinylittlelucilearmature
ob_tinylittlelucile.location = (0.006299, -0.2935, 1.47)
ob_tinylittlelucile.lineart.crease_threshold = 0.0
_vg = ob_tinylittlelucile.vertex_groups.new(name='heap')
for _i, _w in zip([0, 1, 2, 3, 4, 5, 6, 7, 8, 9, 10, 11, 12, 13, 14, 15, 16, 17, 18, 19, 20, 21, 22, 23, 24, 25, 26, 27, 28, 29, 30, 31, 32, 33, 34, 35, 36, 37, 38, 39, 40, 41, 42, 43, 44, 45, 46, 47, 48, 49, 50, 51, 52, 53, 54, 55, 56, 57, 58, 59, 60, 61, 62, 63, 64, 65, 66, 67, 68, 69, 70, 71, 72, 73, 74, 75, 76, 77, 78, 79, 80, 81, 82, 83, 84, 85, 86, 87, 88, 89, 90, 91, 92, 93, 94, 95, 96, 97, 98, 99, 100, 101, 102, 103, 104, 105, 106, 107, 108, 109, 110, 111, 112, 113, 114, 115, 116, 117, 118, 119, 120, 121, 122, 123, 124, 125, 126, 127, 128, 129, 130, 131, 132, 133, 134, 135, 136, 137, 138, 139, 140, 141, 142, 143, 144, 145, 146, 147, 148, 149, 150, 151, 152, 153, 154, 155, 156, 157, 158, 159, 160, 161, 162, 163, 164, 165, 166, 167, 168, 169, 170, 171, 172, 173, 174, 175, 176, 177, 178, 179, 180, 181, 182, 183, 184, 185, 186, 187, 188, 189, 190, 191, 192, 193, 194, 195, 196, 197, 198, 199, 200, 201, 202, 203, 204, 205, 206, 207, 208, 209, 210, 211, 212, 213, 214, 215, 216, 217, 218, 219, 220, 221, 222, 223, 224, 225, 226, 227, 228, 229, 230, 231, 232, 233, 234, 235, 236, 237, 238, 239, 240, 241, 242, 243, 244, 245, 246, 247, 248, 249, 250, 251, 252, 253, 254, 255, 256, 257, 258, 259, 260, 261, 262, 263, 264, 265, 266, 267, 268, 269, 270, 271, 272, 273, 274, 275, 276, 277, 278, 279, 280, 281, 282, 283, 284, 285, 286, 287, 288, 289, 290, 291, 292, 293, 294, 295, 296, 297, 298, 299, 300, 301, 302, 303, 304, 305, 306], [0.0, 0.0, 0.0, 0.0, 0.0, 0.0, 0.0, 0.0, 0.0, 0.0, 0.0, 0.0, 0.0, 0.0, 0.0, 0.0, 0.0, 0.0, 0.0, 0.0, 0.0, 0.0, 0.0, 0.0, 0.0, 0.0, 0.0, 0.0, 0.0, 0.0, 0.0, 0.0, 0.0, 0.0, 0.0, 0.0, 0.0, 0.0, 0.0, 0.0, 0.0, 0.0, 0.0, 0.0, 0.0, 0.0, 0.0, 0.0, 0.0, 0.0, 0.0, 0.0, 0.0, 0.0, 0.0, 0.0, 0.0, 0.0, 0.0, 0.0, 0.0, 0.0, 0.0, 0.0, 0.0, 0.0, 0.0, 0.0, 0.0, 0.0, 0.0, 0.0, 0.0, 0.0, 0.0, 0.0, 0.0, 0.0, 0.0, 0.0, 0.0, 0.0, 0.0, 0.0, 0.0, 0.0, 0.0, 0.0, 0.0, 0.0, 0.0, 0.0, 0.0, 0.0, 0.0, 0.0, 0.0, 0.0, 0.0, 0.0, 0.0, 0.0, 0.0, 0.0, 0.0, 0.0, 0.0, 0.0, 0.0, 0.0, 0.0, 0.0, 0.0, 0.0, 0.0, 0.0, 0.0, 0.0, 0.0, 0.0, 0.0, 0.0, 0.0, 0.0, 0.0, 0.0, 0.0, 0.0, 0.0, 0.0, 0.0, 0.0, 0.0, 0.0, 0.0, 0.0, 0.0, 0.0, 0.0, 0.0, 0.0, 0.0, 0.0, 0.0, 0.0, 0.0, 0.0, 0.0, 0.0, 0.0, 0.0, 0.0, 0.0, 0.0, 0.0, 0.0, 0.0, 0.0, 0.0, 0.0, 0.0, 0.0, 0.0, 0.0, 0.0, 0.0, 0.0, 0.0, 0.0, 0.0, 0.0, 0.0, 0.0, 0.0, 0.0, 0.0, 0.0, 0.0, 0.0, 0.0, 0.0, 0.0, 0.0, 0.0, 0.0, 0.0, 0.0, 0.0, 0.0, 0.0, 0.0, 0.0, 0.0, 0.0, 0.0, 0.0, 0.0, 0.0, 0.0, 0.0, 0.0, 0.0, 0.0, 0.0, 0.0, 0.0, 0.0, 0.0, 0.0, 0.0, 0.0, 0.0, 0.0, 0.0, 0.0, 0.0, 0.0, 0.0, 0.0, 0.0, 0.0, 0.0, 0.0, 0.0, 0.0, 0.0, 0.0, 0.0, 0.0, 0.0, 0.0, 0.0, 0.0, 0.0, 0.0, 0.0, 0.0, 0.0, 0.0, 0.0, 0.0, 0.0, 0.0, 0.0, 0.0, 0.0, 0.0, 0.0, 0.0, 0.0, 0.0, 0.0, 0.0, 0.0, 0.0, 0.0, 0.0, 0.0, 0.0, 0.0, 0.0, 0.0, 0.0, 0.0, 0.0, 0.0, 0.0, 0.0, 0.0, 0.0, 0.0, 0.0, 0.0, 0.0, 0.0, 0.0, 0.0, 0.0, 0.0, 0.0, 0.0, 0.0, 0.0, 0.0, 0.0, 0.0, 0.0, 0.0, 0.0, 0.0, 0.0, 0.0, 0.0, 0.0, 0.0, 0.0, 0.0, 0.0, 0.0, 0.0, 0.0, 0.0, 0.0, 0.0, 0.0, 0.0, 0.0]): _vg.add([_i], _w, 'REPLACE')
_vg = ob_tinylittlelucile.vertex_groups.new(name='Head')
for _i, _w in zip([0, 1, 2, 3, 4, 5, 6, 7, 8, 9, 10, 11, 12, 13, 14, 15, 16, 17, 18, 19, 20, 21, 22, 23, 24, 25, 26, 27, 28, 29, 30, 31, 32, 33, 34, 35, 36, 37, 38, 39, 40, 41, 42, 43, 44, 45, 46, 47, 48, 49, 50, 51, 52, 53, 54, 55, 56, 57, 58, 59, 60, 61, 62, 63, 64, 65, 66, 67, 68, 69, 70, 71, 72, 73, 74, 75, 76, 77, 78, 79, 80, 81, 82, 83, 84, 85, 86, 87, 88, 89, 90, 91, 92, 93, 94, 95, 96, 97, 98, 99, 100, 101, 102, 103, 104, 105, 106, 107, 108, 109, 110, 111, 112, 113, 114, 115, 116, 117, 118, 119, 120, 122, 125, 128, 158, 161, 164, 180, 193, 194, 195, 196, 197, 198, 199, 200, 201, 202, 203, 204, 205, 206, 207, 208, 209, 210, 211, 212, 213, 214, 215, 216, 217, 218, 219, 220, 221, 222, 223, 224, 225, 226, 227, 228, 229, 230, 231, 232, 233, 234, 235, 236, 237, 238, 239, 240, 241, 242, 243, 244, 245, 246, 247, 248, 249, 250, 251, 252, 253, 254, 255, 256, 257, 258, 259, 260, 261, 262, 263, 264, 265, 266, 267, 268, 269, 270, 271, 272, 273, 290, 291, 292, 293, 294, 295, 296, 297, 298, 299, 300, 301, 302, 303, 304, 305, 306], [0.0, 0.0, 0.0, 0.0, 0.0, 0.0, 0.0, 0.0, 0.0, 0.0, 0.0, 0.0, 0.0, 0.0, 0.0, 0.0, 0.0, 0.0, 0.0, 0.0, 0.0, 0.0, 0.0, 0.0, 0.0, 0.0, 0.0, 0.0, 0.0, 0.0, 0.0, 0.0, 0.0, 0.0, 0.0, 0.0, 0.0, 0.0, 0.0, 0.0, 0.0, 0.0, 0.0, 0.0, 0.0, 0.0, 0.0, 0.0, 0.0, 0.0, 0.0, 0.0, 0.0, 0.0, 0.0, 0.0, 0.0, 0.0, 0.0, 0.0, 0.0, 0.0, 0.0, 0.0, 0.0, 0.0, 0.0, 0.0, 0.0, 0.0, 0.0, 0.0, 0.0, 0.0, 0.0, 0.0, 0.0, 0.0, 0.0, 0.0, 0.0, 0.0, 0.0, 0.0, 0.0, 0.0, 0.0, 0.0, 0.0, 0.0, 0.0, 0.0, 0.0, 0.0, 0.0, 0.0, 0.0, 0.0, 0.0, 0.0, 0.0, 0.0, 0.0, 0.0, 0.0, 0.0, 0.0, 0.0, 0.0, 0.0, 0.0, 0.0, 0.0, 0.0, 0.0, 0.0, 0.0, 0.0, 0.0, 0.0, 0.0, 0.0, 0.0, 0.0, 0.0, 0.0, 0.0, 0.0, 0.0, 0.0, 0.0, 0.0, 0.0, 0.0, 0.0, 0.0, 0.0, 0.0, 0.0, 0.0, 0.0, 0.0, 0.0, 0.0, 0.0, 0.0, 0.0, 0.0, 0.0, 0.0, 0.0, 0.0, 0.0, 0.0, 0.0, 0.0, 0.0, 0.0, 0.0, 0.0, 0.0, 0.0, 0.0, 0.0, 0.0, 0.0, 0.0, 0.0, 0.0, 0.0, 0.0, 0.0, 0.0, 0.0, 0.0, 0.0, 0.0, 0.0, 0.0, 0.0, 0.0, 0.0, 0.0, 0.0, 0.0, 0.0, 0.0, 0.0, 0.0, 0.0, 0.0, 0.0, 0.0, 0.0, 0.0, 0.0, 0.0, 0.0, 0.0, 0.0, 0.0, 0.0, 0.0, 0.0, 0.0, 0.0, 0.0, 0.0, 0.0, 0.0, 0.0, 0.0, 0.0, 0.0, 0.0, 0.0, 0.0, 0.0, 0.0, 0.0, 0.0, 0.0, 0.0, 0.0, 0.0, 0.0]): _vg.add([_i], _w, 'REPLACE')
_vg = ob_tinylittlelucile.vertex_groups.new(name='tick_R')
for _i, _w in zip([122, 125, 128, 129, 132, 133, 135, 136, 138, 141, 144, 274, 275, 276, 277, 278, 279, 280, 281], [0.9346, 0.9396, 0.9475, 0.009048, 0.9499, 0.01662, 0.9469, 0.01203, 0.9388, 0.934, 0.9327, 0.3927, 0.7986, 0.8109, 0.8108, 0.8659, 0.7952, 0.6638, 0.4135]): _vg.add([_i], _w, 'REPLACE')
_vg = ob_tinylittlelucile.vertex_groups.new(name='foreLag_R')
for _i, _w in zip([121, 122, 123, 124, 125, 126, 127, 128, 129, 130, 131, 132, 133, 134, 135, 136, 137, 138, 139, 140, 141, 142, 143, 144, 145, 146, 147, 148, 149, 150, 151, 152, 153, 154, 155, 156, 274, 275, 276, 277, 278, 279, 280, 281], [0.9881, 0.06537, 0.9842, 0.9406, 0.06037, 0.974, 0.9024, 0.05246, 0.9531, 0.812, 0.8561, 0.05011, 0.9511, 0.8355, 0.05311, 0.9594, 0.9294, 0.06121, 0.9783, 0.9518, 0.06599, 0.9866, 0.9666, 0.06723, 0.9659, 0.9707, 0.9528, 0.9199, 0.9259, 0.9568, 0.9724, 0.9809, 0.981, 0.9431, 0.8816, 0.334, 0.3828, 0.4862, 0.3793, 0.2697, 0.4834, 0.3468, 0.5626, 0.3976]): _vg.add([_i], _w, 'REPLACE')
_vg = ob_tinylittlelucile.vertex_groups.new(name='tick_L')
for _i, _w in zip([158, 161, 164, 165, 168, 169, 171, 172, 174, 177, 180, 282, 283, 284, 285, 286, 287, 288, 289], [0.9346, 0.9396, 0.9475, 0.009048, 0.9499, 0.01662, 0.9469, 0.01203, 0.9388, 0.934, 0.9327, 0.3873, 0.5993, 0.5472, 0.5421, 0.505, 0.3937, 0.4284, 0.3969]): _vg.add([_i], _w, 'REPLACE')
_vg = ob_tinylittlelucile.vertex_groups.new(name='foreLag_L')
for _i, _w in zip([63, 67, 157, 158, 159, 160, 161, 162, 163, 164, 165, 166, 167, 168, 169, 170, 171, 172, 173, 174, 175, 176, 177, 178, 179, 180, 181, 182, 183, 184, 185, 186, 187, 188, 189, 190, 191, 192, 251, 261, 282, 283, 284, 285, 286, 287, 288, 289], [0.001238, 0.0004422, 0.9881, 0.06537, 0.9842, 0.9406, 0.06037, 0.974, 0.9024, 0.05246, 0.9531, 0.812, 0.8561, 0.05011, 0.9511, 0.8355, 0.05311, 0.9594, 0.9294, 0.06121, 0.9783, 0.9518, 0.06599, 0.9866, 0.9666, 0.06723, 0.9659, 0.9707, 0.9528, 0.9199, 0.9259, 0.9568, 0.9724, 0.9809, 0.981, 0.9431, 0.8816, 0.334, 0.0002196, 0.0002196, 0.5493, 0.6624, 0.3949, 0.4423, 0.6746, 0.4307, 0.5857, 0.5537]): _vg.add([_i], _w, 'REPLACE')
_vg = ob_tinylittlelucile.vertex_groups.new(name='Head_def')
_vg.add([0, 1, 2, 3, 4, 5, 6, 7, 8, 9, 10, 11, 12, 13, 14, 15, 16, 17, 18, 19, 20, 21, 22, 23, 24, 25, 26, 27, 28, 29, 30, 31, 32, 33, 34, 35, 36, 37, 38, 39, 40, 41, 42, 43, 44, 45, 46, 47, 48, 49, 50, 51, 52, 53, 54, 55, 56, 57, 58, 59, 60, 61, 62, 63, 64, 65, 66, 67, 68, 69, 70, 71, 72, 73, 74, 75, 76, 77, 78, 79, 80, 81, 82, 83, 84, 85, 86, 87, 88, 89, 90, 91, 92, 93, 94, 95, 96, 97, 98, 99, 100, 101, 102, 103, 104, 105, 106, 107, 108, 109, 110, 111, 112, 113, 114, 115, 116, 117, 118, 119, 120, 193, 194, 195, 196, 197, 198, 199, 200, 201, 202, 203, 204, 205, 206, 207, 208, 209, 210, 211, 212, 213, 214, 215, 216, 217, 218, 219, 220, 221, 222, 223, 224, 225, 226, 227, 228, 229, 230, 231, 232, 233, 234, 235, 236, 237, 238, 239, 240, 241, 242, 243, 244, 245, 246, 247, 248, 249, 250, 251, 252, 253, 254, 255, 256, 257, 258, 259, 260, 261, 262, 263, 264, 265, 266, 267, 268, 269, 270, 271, 272, 273, 290, 291, 292, 293, 294, 295, 296, 297, 298, 299, 300, 301, 302, 303, 304, 305, 306], 1.0, 'REPLACE')
_m = ob_tinylittlelucile.modifiers.new('Armature', 'ARMATURE')
_m.object = ob_tinylittlelucilearmature

# ---- collection membership
col_collection.objects.link(ob_tinylittlelucilearmature)
col_collection.objects.link(ob_tinylittlelucile)

# ---- scene / render settings (as saved in the file)
scene.frame_start = 1; scene.frame_end = 40; scene.frame_set(18)
scene.render.engine = 'BLENDER_EEVEE_NEXT'
scene.cycles.use_denoising = False
scene.cycles.samples = 128
scene.cycles.sampling_pattern = 'TABULATED_SOBOL'
scene.cycles.use_adaptive_sampling = False
scene.cycles.use_light_tree = False
scene.view_settings.view_transform = 'Filmic'
bpy.context.view_layer.update()

# ---- added for rendering (the .blend has no active camera and no usable light): camera, sun
cam_auto = bpy.data.cameras.new('AutoCamera')
cam_auto.lens = 50.0
cam_auto.sensor_width = 36.0
cam_auto.clip_end = 1000.0
ob_auto_camera = bpy.data.objects.new('AutoCamera', cam_auto)
scene.collection.objects.link(ob_auto_camera)
ob_auto_camera.location = (3.7257, -4.48493, 4.41762)
ob_auto_camera.rotation_euler = (1.09748, -7.21219e-08, 0.694738)
scene.camera = ob_auto_camera
light_auto_sun = bpy.data.lights.new('AutoSun', 'SUN')
light_auto_sun.energy = 3.0
light_auto_sun.angle = 0.0523599
ob_auto_sun = bpy.data.objects.new('AutoSun', light_auto_sun)
scene.collection.objects.link(ob_auto_sun)
ob_auto_sun.rotation_euler = (0.872665, 0.174533, 0.523599)
bpy.context.view_layer.update()

